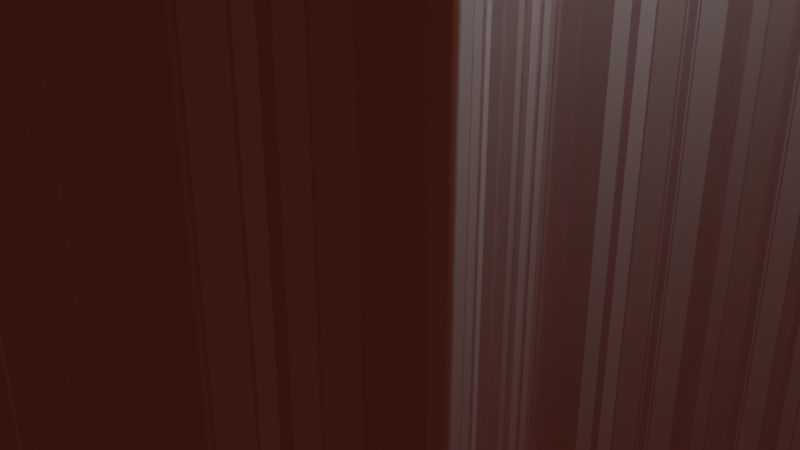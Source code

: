 # Source: The_wall.blend  (saved by Blender 2.90.8; exported with 4.5.12 LTS)
import bpy
from mathutils import Matrix  # noqa: F401  (used for matrix-valued properties, if any)

bpy.ops.wm.read_factory_settings(use_empty=True)
scene = bpy.context.scene
scene.name = 'Scene'

# ---- collections
col_collection = bpy.data.collections.new('Collection'); scene.collection.children.link(col_collection)

# ---- materials (node trees are filled in below, after node groups)
mat_material_001 = bpy.data.materials.new('Material.001')
mat_material_001.use_transparent_shadow = False
mat_material_002 = bpy.data.materials.new('Material.002')
mat_material_002.use_transparent_shadow = False

# ---- material node trees
mat_material_001.use_nodes = True; mat_material_001.node_tree.nodes.clear()
_N = mat_material_001.node_tree.nodes; _L = mat_material_001.node_tree.links
n0 = _N.new('ShaderNodeBsdfPrincipled'); n0.name = 'Principled BSDF'; n0.location = (10, 300)
n0.distribution = 'GGX'
n0.subsurface_method = 'BURLEY'
n0.inputs[2].default_value = 0.6227
n0.inputs[3].default_value = 1.45
n0.inputs[8].default_value = 1.0
n0.inputs[27].default_value = (0.02718, 0.002979, 0.0, 1.0)
n0.inputs[28].default_value = 1.0
n1 = _N.new('ShaderNodeOutputMaterial'); n1.name = 'Material Output'; n1.location = (300, 300)
n2 = _N.new('ShaderNodeTexBrick'); n2.name = 'Brick Texture'; n2.location = (-279, 233)
n2.inputs[1].default_value = (0.1118, 0.1118, 0.1118, 1.0)
n2.inputs[2].default_value = (0.04042, 0.04042, 0.04042, 1.0)
n2.inputs[4].default_value = 71.8
n3 = _N.new('ShaderNodeMix'); n3.name = 'Mix'; n3.location = (-160, 180)
n3.data_type = 'RGBA'
n3.inputs[7].default_value = (0.04914, 0.0435, 0.05128, 1.0)
_L.new(n0.outputs[0], n1.inputs[0])
_L.new(n2.outputs[0], n3.inputs[6])
_L.new(n2.outputs[1], n3.inputs[0])
_L.new(n2.outputs[1], n0.inputs[10])
_L.new(n3.outputs[2], n0.inputs[0])
n1.is_active_output = True
mat_material_002.use_nodes = True; mat_material_002.node_tree.nodes.clear()
_N = mat_material_002.node_tree.nodes; _L = mat_material_002.node_tree.links
n0 = _N.new('ShaderNodeBsdfPrincipled'); n0.name = 'Principled BSDF'; n0.location = (10, 300)
n0.distribution = 'GGX'
n0.subsurface_method = 'BURLEY'
n0.inputs[0].default_value = (0.01341, 0.01341, 0.01341, 1.0)
n0.inputs[3].default_value = 1.45
n0.inputs[27].default_value = (0.0, 0.0, 0.0, 1.0)
n0.inputs[28].default_value = 1.0
n1 = _N.new('ShaderNodeOutputMaterial'); n1.name = 'Material Output'; n1.location = (300, 300)
_L.new(n0.outputs[0], n1.inputs[0])
n1.is_active_output = True

# ---- world
world_world = bpy.data.worlds.new('World'); scene.world = world_world
world_world.use_nodes = True; world_world.node_tree.nodes.clear()
_N = world_world.node_tree.nodes; _L = world_world.node_tree.links
n0 = _N.new('ShaderNodeOutputWorld'); n0.name = 'World Output'; n0.location = (300, 300)
n1 = _N.new('ShaderNodeBackground'); n1.name = 'Background'; n1.location = (10, 300)
n1.inputs[0].default_value = (0.05088, 0.05088, 0.05088, 1.0)
_L.new(n1.outputs[0], n0.inputs[0])
n0.is_active_output = True
world_world.color = (0.05088, 0.05088, 0.05088)
world_world.use_sun_shadow = False
world_world.sun_shadow_jitter_overblur = 0.0

# ---- cameras
cam_camera = bpy.data.cameras.new('Camera')
cam_camera.clip_end = 100.0
cam_camera.ortho_scale = 7.314

# ---- lights
light_light = bpy.data.lights.new('Light', 'POINT')
light_light.transmission_factor = 0.0
light_light.energy = 1000.0
light_light.shadow_soft_size = 0.1
light_light.shadow_maximum_resolution = 0.006
light_light.use_absolute_resolution = True
light_spot = bpy.data.lights.new('Spot', 'SPOT')
light_spot.color = (1.0, 0.7773, 0.4305)
light_spot.transmission_factor = 0.0
light_spot.energy = 100.0
light_spot.shadow_soft_size = 0.25
light_spot.shadow_maximum_resolution = 0.006
light_spot.use_absolute_resolution = True
light_spot.spot_size = 0.7647
light_spot_001 = bpy.data.lights.new('Spot.001', 'SPOT')
light_spot_001.color = (1.0, 0.7773, 0.4305)
light_spot_001.transmission_factor = 0.0
light_spot_001.energy = 100.0
light_spot_001.shadow_soft_size = 0.25
light_spot_001.shadow_maximum_resolution = 0.006
light_spot_001.use_absolute_resolution = True
light_spot_001.spot_size = 0.7647

# ---- meshes
me_cube = bpy.data.meshes.new('Cube')
me_cube.from_pydata([(1.0, 1.0, 1.0), (1.0, 1.0, -1.0), (1.0, -1.0, 1.0), (1.0, -1.0, -1.0), (-1.0, 1.0, 1.0), (-1.0, 1.0, -1.0), (-1.0, -1.0, 1.0), (-1.0, -1.0, -1.0), (-1.0, 0.7096, -1.0), (-1.0, 0.4239, -1.0), (-1.0, 0.1382, -1.0), (-1.0, -0.1476, -1.0), (-1.0, -0.4333, -1.0), (-1.0, -0.719, -1.0), (2.651, 0.7096, 1.0), (1.0, 0.4239, 1.0), (2.651, 0.1382, 1.0), (1.0, -0.1476, 1.0), (2.651, -0.4333, 1.0), (2.651, -0.719, 1.0), (2.651, -0.719, -1.0), (2.651, -0.4333, -1.0), (1.0, -0.1476, -1.0), (2.651, 0.1382, -1.0), (1.0, 0.4239, -1.0), (2.651, 0.7096, -1.0), (1.0, 0.7511, -1.0), (2.651, 0.7926, -1.0), (1.0, 0.8341, -1.0), (2.651, 0.8755, -1.0), (1.0, 0.917, -1.0), (2.651, 0.9585, -1.0), (-1.0, 0.9585, -1.0), (-1.0, 0.917, -1.0), (-1.0, 0.8755, -1.0), (-1.0, 0.8341, -1.0), (-1.0, 0.7926, -1.0), (-1.0, 0.7511, -1.0), (2.651, 0.9585, 1.0), (1.0, 0.917, 1.0), (2.651, 0.8755, 1.0), (1.0, 0.8341, 1.0), (2.651, 0.7926, 1.0), (1.0, 0.7511, 1.0), (-1.0, 0.628, -1.0), (-1.0, 0.5871, -1.0), (-1.0, 0.5463, -1.0), (-1.0, 0.4647, -1.0), (1.0, 0.6688, 1.0), (2.651, 0.628, 1.0), (1.0, 0.5871, 1.0), (2.651, 0.5463, 1.0), (1.0, 0.5055, 1.0), (2.651, 0.4647, 1.0), (2.651, 0.4647, -1.0), (1.0, 0.5055, -1.0), (2.651, 0.5463, -1.0), (1.0, 0.5871, -1.0), (2.651, 0.628, -1.0), (1.0, 0.6688, -1.0), (-1.0, 0.3422, -1.0), (-1.0, 0.3014, -1.0), (-1.0, 0.2198, -1.0), (-1.0, 0.179, -1.0), (2.651, 0.3831, 1.0), (1.0, 0.3422, 1.0), (2.651, 0.3014, 1.0), (1.0, 0.2606, 1.0), (2.651, 0.2198, 1.0), (1.0, 0.179, 1.0), (1.0, 0.179, -1.0), (2.651, 0.2198, -1.0), (1.0, 0.2606, -1.0), (2.651, 0.3014, -1.0), (1.0, 0.3422, -1.0), (2.651, 0.3831, -1.0), (-1.0, 0.09735, -1.0), (-1.0, 0.05653, -1.0), (-1.0, 0.01572, -1.0), (-1.0, -0.0251, -1.0), (-1.0, -0.06592, -1.0), (-1.0, -0.1067, -1.0), (1.0, 0.09735, 1.0), (2.651, 0.05653, 1.0), (1.0, 0.01572, 1.0), (2.651, -0.0251, 1.0), (1.0, -0.06592, 1.0), (2.651, -0.1067, 1.0), (2.651, -0.1067, -1.0), (1.0, -0.06592, -1.0), (2.651, -0.0251, -1.0), (1.0, 0.01572, -1.0), (2.651, 0.05653, -1.0), (1.0, 0.09735, -1.0), (-1.0, -0.1884, -1.0), (-1.0, -0.2292, -1.0), (-1.0, -0.27, -1.0), (-1.0, -0.3108, -1.0), (-1.0, -0.3516, -1.0), (-1.0, -0.3924, -1.0), (2.651, -0.1884, 1.0), (1.0, -0.2292, 1.0), (2.651, -0.27, 1.0), (1.0, -0.3108, 1.0), (2.651, -0.3516, 1.0), (1.0, -0.3924, 1.0), (1.0, -0.3924, -1.0), (2.651, -0.3516, -1.0), (1.0, -0.3108, -1.0), (2.651, -0.27, -1.0), (1.0, -0.2292, -1.0), (2.651, -0.1884, -1.0), (-1.0, -0.4741, -1.0), (-1.0, -0.5149, -1.0), (-1.0, -0.5557, -1.0), (-1.0, -0.5965, -1.0), (-1.0, -0.6373, -1.0), (-1.0, -0.6782, -1.0), (1.0, -0.4741, 1.0), (1.0, -0.5149, 1.0), (2.651, -0.5557, 1.0), (1.0, -0.5965, 1.0), (2.651, -0.6373, 1.0), (1.0, -0.6782, 1.0), (1.0, -0.6782, -1.0), (2.651, -0.6373, -1.0), (1.0, -0.5965, -1.0), (2.651, -0.5557, -1.0), (1.0, -0.5149, -1.0), (1.0, -0.4741, -1.0), (-1.0, -0.7592, -1.0), (-1.0, -0.7993, -1.0), (-1.0, -0.8395, -1.0), (-1.0, -0.8796, -1.0), (-1.0, -0.9198, -1.0), (-1.0, -0.9599, -1.0), (1.0, -0.7592, 1.0), (2.651, -0.7993, 1.0), (1.0, -0.8395, 1.0), (2.651, -0.8796, 1.0), (1.0, -0.9198, 1.0), (2.651, -0.9599, 1.0), (2.651, -0.9599, -1.0), (1.0, -0.9198, -1.0), (2.651, -0.8796, -1.0), (1.0, -0.8395, -1.0), (2.651, -0.7993, -1.0), (1.0, -0.7592, -1.0), (1.0, -1.0, 5.153), (-1.0, -1.0, 5.153), (2.651, -0.9599, 5.153), (-1.0, 0.9585, 5.153), (-1.0, 1.0, 5.153), (1.0, 1.0, 5.153), (1.0, 0.7511, 5.153), (2.651, 0.7096, 5.153), (2.651, 0.4647, 5.153), (1.0, 0.4239, 5.153), (1.0, 0.179, 5.153), (2.651, 0.1382, 5.153), (2.651, -0.1067, 5.153), (1.0, -0.1476, 5.153), (1.0, -0.3924, 5.153), (2.651, -0.4333, 5.153), (1.0, -0.6782, 5.153), (2.651, -0.719, 5.153), (-1.0, -0.7592, 5.153), (-1.0, -0.719, 5.153), (-1.0, -0.4741, 5.153), (-1.0, -0.4333, 5.153), (-1.0, -0.1884, 5.153), (-1.0, -0.1476, 5.153), (-1.0, 0.09735, 5.153), (-1.0, 0.1382, 5.153), (-1.0, 0.3831, 5.153), (-1.0, 0.4239, 5.153), (-1.0, 0.6688, 5.153), (-1.0, 0.7096, 5.153), (-1.0, 0.7511, 5.153), (-1.0, 0.7926, 5.153), (-1.0, 0.8341, 5.153), (-1.0, 0.8755, 5.153), (-1.0, 0.917, 5.153), (2.651, 0.9585, 5.153), (1.0, 0.917, 5.153), (2.651, 0.8755, 5.153), (1.0, 0.8341, 5.153), (2.651, 0.7926, 5.153), (1.0, 0.6688, 5.153), (2.651, 0.628, 5.153), (1.0, 0.5871, 5.153), (2.651, 0.5463, 5.153), (1.0, 0.5055, 5.153), (-1.0, 0.4647, 5.153), (-1.0, 0.5055, 5.153), (-1.0, 0.5463, 5.153), (-1.0, 0.5871, 5.153), (-1.0, 0.628, 5.153), (2.651, 0.3831, 5.153), (1.0, 0.3422, 5.153), (2.651, 0.3014, 5.153), (1.0, 0.2606, 5.153), (2.651, 0.2198, 5.153), (-1.0, 0.179, 5.153), (-1.0, 0.2198, 5.153), (-1.0, 0.2606, 5.153), (-1.0, 0.3014, 5.153), (-1.0, 0.3422, 5.153), (1.0, 0.09735, 5.153), (2.651, 0.05653, 5.153), (1.0, 0.01572, 5.153), (2.651, -0.0251, 5.153), (1.0, -0.06592, 5.153), (-1.0, -0.1067, 5.153), (-1.0, -0.06592, 5.153), (-1.0, -0.0251, 5.153), (-1.0, 0.01572, 5.153), (-1.0, 0.05653, 5.153), (2.651, -0.1884, 5.153), (1.0, -0.2292, 5.153), (2.651, -0.27, 5.153), (1.0, -0.3108, 5.153), (2.651, -0.3516, 5.153), (-1.0, -0.3924, 5.153), (-1.0, -0.3516, 5.153), (-1.0, -0.3108, 5.153), (-1.0, -0.27, 5.153), (-1.0, -0.2292, 5.153), (1.0, -0.4741, 5.153), (1.0, -0.5149, 5.153), (2.651, -0.5557, 5.153), (1.0, -0.5965, 5.153), (2.651, -0.6373, 5.153), (-1.0, -0.6782, 5.153), (-1.0, -0.6373, 5.153), (-1.0, -0.5965, 5.153), (-1.0, -0.5557, 5.153), (-1.0, -0.5149, 5.153), (1.0, -0.7592, 5.153), (2.651, -0.7993, 5.153), (1.0, -0.8395, 5.153), (2.651, -0.8796, 5.153), (1.0, -0.9198, 5.153), (-1.0, -0.9599, 5.153), (-1.0, -0.9198, 5.153), (-1.0, -0.8796, 5.153), (-1.0, -0.8395, 5.153), (-1.0, -0.7993, 5.153), (-17.83, -0.9599, -1.02), (-17.83, -1.0, -1.02), (-15.83, 1.0, -1.02), (-17.83, 1.0, -1.02), (-15.83, 1.0, 0.9798), (-17.83, -1.0, 0.9798), (-17.83, 1.0, 0.9798), (-17.83, 0.9585, 0.9798), (-17.83, 0.7511, -1.02), (-17.83, 0.7096, -1.02), (-17.83, 0.4647, -1.02), (-17.83, 0.4239, -1.02), (-17.83, 0.179, -1.02), (-17.83, 0.1382, -1.02), (-17.83, -0.1067, -1.02), (-17.83, -0.1475, -1.02), (-17.83, -0.3924, -1.02), (-17.83, -0.4332, -1.02), (-17.83, -0.6781, -1.02), (-17.83, -0.719, -1.02), (-17.83, -0.7592, 0.9798), (-17.83, -0.719, 0.9798), (-17.83, -0.4741, 0.9798), (-17.83, -0.4332, 0.9798), (-17.83, -0.1883, 0.9798), (-17.83, -0.1475, 0.9798), (-17.83, 0.09738, 0.9798), (-17.83, 0.1382, 0.9798), (-17.83, 0.3831, 0.9798), (-17.83, 0.4239, 0.9798), (-17.83, 0.6688, 0.9798), (-17.83, 0.7096, 0.9798), (-14.18, 0.3831, -1.02), (-15.83, 0.4239, -1.02), (-15.83, 0.6688, -1.02), (-14.18, 0.7096, -1.02), (-17.83, -0.27, 5.133), (-17.83, -0.27, 0.9798), (-17.83, 0.7926, 5.133), (-17.83, 0.7926, 0.9798), (-17.83, 1.0, 5.133), (-17.83, 0.9585, 5.133), (-17.83, 0.7511, 0.9798), (-17.83, 0.8341, 0.9798), (-17.83, 0.8756, 0.9798), (-17.83, 0.9171, 0.9798), (-17.83, 0.9585, -1.02), (-17.83, 0.9171, -1.02), (-17.83, 0.8756, -1.02), (-17.83, 0.8341, -1.02), (-17.83, 0.7926, -1.02), (-17.83, -0.3108, 5.133), (-17.83, -0.3108, 0.9798), (-17.83, 0.7511, 5.133), (-17.83, 0.7096, 5.133), (-17.83, -0.4741, 5.133), (-17.83, 0.6688, -1.02), (-17.83, 0.628, -1.02), (-17.83, 0.5872, -1.02), (-17.83, 0.5464, -1.02), (-17.83, 0.5055, -1.02), (-17.83, 0.4647, 0.9798), (-17.83, 0.5055, 0.9798), (-17.83, 0.5464, 0.9798), (-17.83, 0.5872, 0.9798), (-17.83, 0.628, 0.9798), (-14.18, 0.4647, -1.02), (-15.83, 0.5055, -1.02), (-14.18, 0.5464, -1.02), (-14.18, 0.628, -1.02), (-17.83, -0.3516, 5.133), (-17.83, -0.3516, 0.9798), (-17.83, -0.5149, 5.133), (-17.83, -0.5149, 0.9798), (-17.83, 0.3831, -1.02), (-17.83, 0.3423, -1.02), (-17.83, 0.3015, -1.02), (-17.83, 0.2606, -1.02), (-17.83, 0.2198, -1.02), (-17.83, 0.179, 0.9798), (-17.83, 0.2198, 0.9798), (-17.83, 0.2606, 0.9798), (-17.83, 0.3015, 0.9798), (-17.83, 0.3423, 0.9798), (-14.18, 0.2198, -1.02), (-15.83, 0.2606, -1.02), (-14.18, 0.3015, -1.02), (-15.83, 0.3423, -1.02), (-17.83, -0.3924, 5.133), (-17.83, -0.3924, 0.9798), (-17.83, -0.4332, 5.133), (-17.83, -0.5557, 5.133), (-17.83, -0.5557, 0.9798), (-17.83, 0.09738, -1.02), (-17.83, 0.05656, -1.02), (-17.83, 0.01574, -1.02), (-17.83, -0.02507, -1.02), (-17.83, -0.06589, -1.02), (-17.83, -0.1067, 0.9798), (-17.83, -0.06589, 0.9798), (-17.83, -0.02507, 0.9798), (-17.83, 0.01574, 0.9798), (-17.83, 0.05656, 0.9798), (-17.83, -0.5965, 5.133), (-17.83, -0.5965, 0.9798), (-17.83, -0.7592, 5.133), (-17.83, -0.6373, 5.133), (-17.83, -0.6373, 0.9798), (-17.83, -0.1883, -1.02), (-17.83, -0.2292, -1.02), (-17.83, -0.27, -1.02), (-17.83, -0.3108, -1.02), (-17.83, -0.3516, -1.02), (-17.83, -0.2292, 0.9798), (-17.83, -0.7993, 5.133), (-17.83, -0.7993, 0.9798), (-17.83, -0.6781, 5.133), (-17.83, -0.6781, 0.9798), (-17.83, -0.719, 5.133), (-17.83, -0.8395, 5.133), (-17.83, -0.8395, 0.9798), (-17.83, -0.4741, -1.02), (-17.83, -0.5149, -1.02), (-17.83, -0.5557, -1.02), (-17.83, -0.5965, -1.02), (-17.83, -0.6373, -1.02), (-17.83, -0.8796, 5.133), (-17.83, -0.8796, 0.9798), (-17.83, -0.9198, 5.133), (-17.83, -0.9198, 0.9798), (-17.83, -0.7592, -1.02), (-17.83, -0.7993, -1.02), (-17.83, -0.8395, -1.02), (-17.83, -0.8796, -1.02), (-17.83, -0.9198, -1.02), (-17.83, -0.9599, 0.9798), (-17.83, -0.9599, 5.133), (-17.83, -1.0, 5.133), (-17.83, -0.1883, 5.133), (-17.83, -0.1475, 5.133), (-17.83, 0.09738, 5.133), (-17.83, 0.1382, 5.133), (-17.83, 0.3831, 5.133), (-17.83, 0.4239, 5.133), (-17.83, 0.6688, 5.133), (-17.83, 0.8341, 5.133), (-17.83, 0.8756, 5.133), (-17.83, 0.9171, 5.133), (-17.83, 0.4647, 5.133), (-17.83, 0.5055, 5.133), (-17.83, 0.5464, 5.133), (-17.83, 0.5872, 5.133), (-17.83, 0.628, 5.133), (-17.83, 0.179, 5.133), (-17.83, 0.2198, 5.133), (-17.83, 0.2606, 5.133), (-17.83, 0.3015, 5.133), (-17.83, 0.3423, 5.133), (-17.83, -0.1067, 5.133), (-17.83, -0.06589, 5.133), (-17.83, -0.02507, 5.133), (-17.83, 0.01574, 5.133), (-17.83, 0.05656, 5.133), (-17.83, -0.2292, 5.133), (-0.9753, 0.2198, 4.851), (-17.8, 0.2198, 4.831), (-17.8, 0.1382, 4.831), (-0.9753, 0.1382, 4.851), (-0.9753, 0.179, 4.851), (-17.8, 0.179, 4.831), (-0.9753, -0.719, 4.851), (-17.8, -0.719, 4.831), (-0.9753, -0.1884, 4.851), (-17.8, -0.1883, 4.831), (-0.9753, -0.2292, 4.851), (-17.8, -0.2292, 4.831), (-0.9753, -0.27, 4.851), (-17.8, -0.27, 4.831), (-0.9753, 0.6688, 4.851), (-17.8, 0.6688, 4.831), (-0.9753, -0.3108, 4.851), (-17.8, -0.3108, 4.831), (-0.9753, 0.628, 4.851), (-17.8, 0.628, 4.831), (-0.9753, -0.3516, 4.851), (-17.8, -0.3516, 4.831), (-0.9753, 0.5871, 4.851), (-17.8, 0.5872, 4.831), (-17.8, -0.4332, 4.831), (-0.9753, -0.4333, 4.851), (-0.9753, -0.3924, 4.851), (-17.8, -0.3924, 4.831), (-0.9753, 0.5463, 4.851), (-17.8, 0.5464, 4.831), (-0.9753, 0.5055, 4.851), (-17.8, 0.5055, 4.831), (-17.8, 0.4239, 4.831), (-0.9753, 0.4239, 4.851), (-0.9753, 0.4647, 4.851), (-17.8, 0.4647, 4.831), (-0.9753, -0.7592, 4.851), (-17.8, -0.7592, 4.831), (-0.9753, -0.7993, 4.851), (-17.8, -0.7993, 4.831), (-0.9753, -0.8395, 4.851), (-17.8, -0.8395, 4.831), (-0.9753, 0.09735, 4.851), (-17.8, 0.09738, 4.831), (-0.9753, -0.8796, 4.851), (-17.8, -0.8796, 4.831), (-0.9753, 0.05653, 4.851), (-17.8, 0.05656, 4.831), (-0.9753, -0.9198, 4.851), (-17.8, -0.9198, 4.831), (-0.9753, 0.01572, 4.851), (-17.8, 0.01574, 4.831), (-17.8, -1.0, 4.831), (-0.9753, -1.0, 4.851), (-0.9753, -0.9599, 4.851), (-17.8, -0.9599, 4.831), (-0.9753, -0.0251, 4.851), (-17.8, -0.02507, 4.831), (-0.9753, -0.06592, 4.851), (-17.8, -0.06589, 4.831), (-17.8, -0.1475, 4.831), (-0.9753, -0.1476, 4.851), (-0.9753, -0.1067, 4.851), (-17.8, -0.1067, 4.831), (-0.9753, 0.9585, 4.851), (-17.8, 0.9585, 4.831), (-0.9753, 0.917, 4.851), (-17.8, 0.9171, 4.831), (-0.9753, 0.8755, 4.851), (-17.8, 0.8756, 4.831), (-0.9753, 0.8341, 4.851), (-17.8, 0.8341, 4.831), (-0.9753, 0.7926, 4.851), (-17.8, 0.7926, 4.831), (-17.8, 0.7096, 4.831), (-0.9753, 0.7096, 4.851), (-0.9753, 0.7511, 4.851), (-17.8, 0.7511, 4.831), (-0.9753, 1.0, 4.851), (-0.9753, -0.4741, 4.851), (-0.9753, 0.3831, 4.851), (-0.9753, 0.2606, 4.851), (-0.9753, 0.3014, 4.851), (-0.9753, 0.3422, 4.851), (-0.9753, -0.6782, 4.851), (-0.9753, -0.6373, 4.851), (-0.9753, -0.5965, 4.851), (-0.9753, -0.5557, 4.851), (-0.9753, -0.5149, 4.851), (-17.8, 1.0, 4.831), (-17.8, -0.4741, 4.831), (-17.8, -0.5149, 4.831), (-17.8, -0.5557, 4.831), (-17.8, 0.3831, 4.831), (-17.8, -0.5965, 4.831), (-17.8, 0.3423, 4.831), (-17.8, -0.6781, 4.831), (-17.8, -0.6373, 4.831), (-17.8, 0.2606, 4.831), (-17.8, 0.3015, 4.831)], [], [(76, 77, 342, 341), (3, 2, 6, 7), (97, 98, 360, 359), (135, 142, 3, 7), (142, 141, 2, 3), (233, 234, 497, 496), (26, 43, 14, 25), (54, 53, 15, 24), (70, 69, 16, 23), (88, 87, 17, 22), (106, 105, 18, 21), (124, 123, 19, 20), (37, 26, 25, 8), (47, 54, 24, 9), (63, 70, 23, 10), (81, 88, 22, 11), (99, 106, 21, 12), (117, 124, 20, 13), (318, 336, 439, 433), (10, 76, 341, 261), (96, 97, 359, 358), (205, 206, 494, 493), (167, 233, 496, 418), (95, 96, 358, 357), (68, 67, 201, 202), (176, 177, 487, 426), (116, 117, 266, 373), (48, 14, 155, 188), (94, 95, 357, 356), (67, 66, 200, 201), (336, 338, 436, 439), (115, 116, 373, 372), (0, 4, 152, 153), (11, 94, 356, 263), (66, 65, 199, 200), (204, 205, 493, 412), (5, 1, 31, 32), (32, 31, 30, 33), (33, 30, 29, 34), (34, 29, 28, 35), (35, 28, 27, 36), (36, 27, 26, 37), (1, 0, 38, 31), (31, 38, 39, 30), (30, 39, 40, 29), (29, 40, 41, 28), (28, 41, 42, 27), (27, 42, 43, 26), (54, 47, 258, 314), (114, 115, 372, 371), (113, 114, 371, 370), (134, 135, 248, 382), (46, 56, 316, 307), (112, 113, 370, 369), (87, 86, 212, 160), (133, 134, 382, 381), (12, 112, 369, 265), (65, 64, 198, 199), (9, 24, 281, 259), (132, 133, 381, 380), (58, 44, 305, 317), (8, 25, 283, 257), (71, 62, 326, 332), (131, 132, 380, 379), (130, 131, 379, 378), (61, 73, 334, 324), (13, 130, 378, 267), (74, 60, 323, 335), (44, 58, 57, 45), (45, 57, 56, 46), (174, 175, 445, 492), (388, 410, 459, 455), (25, 14, 48, 59), (59, 48, 49, 58), (58, 49, 50, 57), (57, 50, 51, 56), (56, 51, 52, 55), (55, 52, 53, 54), (86, 85, 211, 212), (203, 204, 412, 416), (64, 15, 157, 198), (172, 173, 415, 454), (85, 84, 210, 211), (2, 141, 150, 148), (410, 409, 463, 459), (173, 203, 416, 415), (6, 149, 385, 253), (25, 59, 282, 283), (170, 171, 473, 420), (409, 408, 469, 463), (24, 75, 280, 281), (168, 169, 437, 491), (60, 74, 73, 61), (408, 407, 471, 469), (166, 167, 418, 448), (62, 71, 70, 63), (24, 15, 64, 75), (75, 64, 65, 74), (74, 65, 66, 73), (73, 66, 67, 72), (72, 67, 68, 71), (71, 68, 69, 70), (407, 406, 475, 471), (406, 387, 472, 475), (84, 83, 209, 210), (105, 104, 222, 162), (6, 2, 148, 149), (59, 58, 317, 282), (36, 37, 256, 298), (56, 55, 315, 316), (75, 74, 335, 280), (35, 36, 298, 297), (55, 54, 314, 315), (34, 35, 297, 296), (10, 23, 93, 76), (76, 93, 92, 77), (77, 92, 91, 78), (78, 91, 90, 79), (79, 90, 89, 80), (80, 89, 88, 81), (23, 16, 82, 93), (93, 82, 83, 92), (92, 83, 84, 91), (91, 84, 85, 90), (90, 85, 86, 89), (89, 86, 87, 88), (83, 82, 208, 209), (390, 405, 507, 505), (104, 103, 221, 222), (73, 72, 333, 334), (82, 16, 159, 208), (33, 34, 296, 295), (405, 404, 511, 507), (72, 71, 332, 333), (32, 33, 295, 294), (404, 403, 510, 511), (5, 32, 294, 251), (403, 402, 413, 510), (11, 22, 111, 94), (94, 111, 110, 95), (95, 110, 109, 96), (96, 109, 108, 97), (97, 108, 107, 98), (98, 107, 106, 99), (22, 17, 100, 111), (111, 100, 101, 110), (110, 101, 102, 109), (109, 102, 103, 108), (108, 103, 104, 107), (107, 104, 105, 106), (103, 102, 220, 221), (402, 401, 417, 413), (401, 389, 414, 417), (102, 101, 219, 220), (123, 122, 232, 164), (227, 170, 420, 422), (151, 152, 490, 476), (392, 400, 431, 427), (226, 227, 422, 424), (117, 13, 267, 266), (400, 399, 435, 431), (99, 12, 265, 264), (12, 21, 129, 112), (112, 129, 128, 113), (113, 128, 127, 114), (114, 127, 126, 115), (115, 126, 125, 116), (116, 125, 124, 117), (21, 18, 118, 129), (129, 118, 119, 128), (128, 119, 120, 127), (127, 120, 121, 126), (126, 121, 122, 125), (125, 122, 123, 124), (225, 226, 424, 428), (81, 11, 263, 262), (63, 10, 261, 260), (47, 9, 259, 258), (37, 8, 257, 256), (399, 398, 441, 435), (20, 19, 136, 147), (147, 136, 137, 146), (146, 137, 138, 145), (145, 138, 139, 144), (144, 139, 140, 143), (143, 140, 141, 142), (13, 20, 147, 130), (130, 147, 146, 131), (131, 146, 145, 132), (132, 145, 144, 133), (133, 144, 143, 134), (134, 143, 142, 135), (101, 100, 218, 219), (122, 121, 231, 232), (197, 176, 426, 430), (100, 17, 161, 218), (121, 120, 230, 231), (4, 0, 252, 254), (150, 243, 149, 148), (154, 178, 177, 155), (156, 193, 175, 157), (158, 203, 173, 159), (160, 213, 171, 161), (162, 223, 169, 163), (164, 233, 167, 165), (153, 152, 151, 183), (183, 151, 182, 184), (184, 182, 181, 185), (185, 181, 180, 186), (186, 180, 179, 187), (187, 179, 178, 154), (155, 177, 176, 188), (188, 176, 197, 189), (189, 197, 196, 190), (190, 196, 195, 191), (191, 195, 194, 192), (192, 194, 193, 156), (157, 175, 174, 198), (198, 174, 207, 199), (199, 207, 206, 200), (200, 206, 205, 201), (201, 205, 204, 202), (202, 204, 203, 158), (159, 173, 172, 208), (208, 172, 217, 209), (209, 217, 216, 210), (210, 216, 215, 211), (211, 215, 214, 212), (212, 214, 213, 160), (161, 171, 170, 218), (218, 170, 227, 219), (219, 227, 226, 220), (220, 226, 225, 221), (221, 225, 224, 222), (222, 224, 223, 162), (163, 169, 168, 228), (228, 168, 237, 229), (229, 237, 236, 230), (230, 236, 235, 231), (231, 235, 234, 232), (232, 234, 233, 164), (165, 167, 166, 238), (238, 166, 247, 239), (239, 247, 246, 240), (240, 246, 245, 241), (241, 245, 244, 242), (242, 244, 243, 150), (49, 48, 188, 189), (224, 225, 428, 432), (398, 397, 443, 441), (69, 68, 202, 158), (50, 49, 189, 190), (45, 46, 307, 306), (196, 197, 430, 434), (44, 45, 306, 305), (51, 50, 190, 191), (223, 224, 432, 438), (62, 63, 260, 326), (52, 51, 191, 192), (152, 4, 254, 288), (397, 396, 447, 443), (53, 52, 192, 156), (195, 196, 434, 440), (60, 61, 324, 323), (80, 81, 262, 345), (14, 43, 154, 155), (7, 6, 253, 249), (169, 223, 438, 437), (15, 53, 156, 157), (396, 391, 444, 447), (16, 69, 158, 159), (79, 80, 345, 344), (17, 87, 160, 161), (0, 1, 250, 252), (18, 105, 162, 163), (152, 288, 501, 490), (19, 123, 164, 165), (194, 195, 440, 442), (78, 79, 344, 343), (1, 5, 251, 250), (38, 0, 153, 183), (289, 395, 479, 477), (39, 38, 183, 184), (193, 194, 442, 446), (40, 39, 184, 185), (77, 78, 343, 342), (41, 40, 185, 186), (42, 41, 186, 187), (43, 42, 187, 154), (136, 19, 165, 238), (137, 136, 238, 239), (138, 137, 239, 240), (139, 138, 240, 241), (118, 18, 163, 228), (140, 139, 241, 242), (119, 118, 228, 229), (141, 140, 242, 150), (120, 119, 229, 230), (272, 361, 411, 386), (294, 255, 254, 251), (251, 254, 252, 250), (378, 268, 269, 267), (369, 270, 271, 265), (356, 272, 273, 263), (341, 274, 275, 261), (322, 276, 277, 259), (304, 278, 279, 257), (292, 291, 393, 394), (347, 346, 406, 407), (361, 285, 284, 411), (291, 287, 286, 393), (346, 273, 387, 406), (285, 300, 299, 284), (287, 290, 301, 286), (257, 279, 290, 256), (256, 290, 287, 298), (298, 287, 291, 297), (297, 291, 292, 296), (296, 292, 293, 295), (295, 293, 255, 294), (254, 255, 289, 288), (300, 319, 318, 299), (290, 279, 302, 301), (270, 321, 320, 303), (259, 277, 309, 258), (258, 309, 310, 308), (308, 310, 311, 307), (307, 311, 312, 306), (306, 312, 313, 305), (305, 313, 278, 304), (257, 283, 282, 304), (304, 282, 317, 305), (307, 316, 315, 308), (308, 315, 314, 258), (319, 337, 336, 318), (321, 340, 339, 320), (261, 275, 327, 260), (260, 327, 328, 326), (326, 328, 329, 325), (325, 329, 330, 324), (324, 330, 331, 323), (323, 331, 276, 322), (259, 281, 280, 322), (322, 280, 335, 323), (324, 334, 333, 325), (325, 333, 332, 326), (337, 271, 338, 336), (340, 352, 351, 339), (352, 355, 354, 351), (263, 273, 346, 262), (262, 346, 347, 345), (345, 347, 348, 344), (344, 348, 349, 343), (343, 349, 350, 342), (342, 350, 274, 341), (268, 363, 362, 353), (355, 365, 364, 354), (363, 368, 367, 362), (265, 271, 337, 264), (264, 337, 319, 360), (360, 319, 300, 359), (359, 300, 285, 358), (358, 285, 361, 357), (357, 361, 272, 356), (365, 269, 366, 364), (368, 375, 374, 367), (375, 377, 376, 374), (267, 269, 365, 266), (266, 365, 355, 373), (373, 355, 352, 372), (372, 352, 340, 371), (371, 340, 321, 370), (370, 321, 270, 369), (249, 253, 383, 248), (248, 383, 377, 382), (382, 377, 375, 381), (381, 375, 368, 380), (380, 368, 363, 379), (379, 363, 268, 378), (377, 383, 384, 376), (383, 253, 385, 384), (348, 347, 407, 408), (293, 292, 394, 395), (349, 348, 408, 409), (255, 293, 395, 289), (327, 275, 389, 401), (350, 349, 409, 410), (328, 327, 401, 402), (274, 350, 410, 388), (329, 328, 402, 403), (330, 329, 403, 404), (309, 277, 391, 396), (331, 330, 404, 405), (310, 309, 396, 397), (276, 331, 405, 390), (311, 310, 397, 398), (312, 311, 398, 399), (313, 312, 399, 400), (278, 313, 400, 392), (269, 268, 353, 366), (271, 270, 303, 338), (273, 272, 386, 387), (275, 274, 388, 389), (277, 276, 390, 391), (279, 278, 392, 302), (395, 394, 481, 479), (175, 193, 446, 445), (394, 393, 483, 481), (135, 7, 249, 248), (98, 99, 264, 360), (492, 445, 444, 505), (416, 412, 413, 417), (454, 415, 414, 455), (415, 416, 417, 414), (420, 473, 472, 421), (491, 437, 436, 502), (448, 418, 419, 449), (422, 420, 421, 423), (476, 490, 501, 477), (424, 422, 423, 425), (428, 424, 425, 429), (430, 426, 427, 431), (432, 428, 429, 433), (434, 430, 431, 435), (438, 432, 433, 439), (440, 434, 435, 441), (437, 438, 439, 436), (442, 440, 441, 443), (446, 442, 443, 447), (445, 446, 447, 444), (450, 448, 449, 451), (452, 450, 451, 453), (456, 452, 453, 457), (458, 454, 455, 459), (460, 456, 457, 461), (462, 458, 459, 463), (466, 460, 461, 467), (468, 462, 463, 469), (465, 466, 467, 464), (470, 468, 469, 471), (474, 470, 471, 475), (473, 474, 475, 472), (478, 476, 477, 479), (480, 478, 479, 481), (482, 480, 481, 483), (484, 482, 483, 485), (488, 484, 485, 489), (487, 488, 489, 486), (500, 491, 502, 503), (499, 500, 503, 504), (498, 499, 504, 506), (495, 492, 505, 507), (497, 498, 506, 509), (494, 495, 507, 511), (496, 497, 509, 508), (493, 494, 511, 510), (412, 493, 510, 413), (426, 487, 486, 427), (418, 496, 508, 419), (206, 207, 495, 494), (299, 318, 433, 429), (234, 235, 498, 497), (207, 174, 492, 495), (284, 299, 429, 425), (235, 236, 499, 498), (411, 284, 425, 423), (236, 237, 500, 499), (385, 149, 465, 464), (386, 411, 423, 421), (237, 168, 491, 500), (364, 366, 419, 508), (354, 364, 508, 509), (177, 178, 488, 487), (351, 354, 509, 506), (178, 179, 484, 488), (339, 351, 506, 504), (179, 180, 482, 484), (320, 339, 504, 503), (180, 181, 480, 482), (303, 320, 503, 502), (181, 182, 478, 480), (384, 385, 464, 467), (182, 151, 476, 478), (376, 384, 467, 461), (374, 376, 461, 457), (367, 374, 457, 453), (171, 213, 474, 473), (362, 367, 453, 451), (213, 214, 470, 474), (353, 362, 451, 449), (214, 215, 468, 470), (149, 243, 466, 465), (215, 216, 462, 468), (243, 244, 460, 466), (216, 217, 458, 462), (244, 245, 456, 460), (288, 289, 477, 501), (217, 172, 454, 458), (245, 246, 452, 456), (366, 353, 449, 419), (246, 247, 450, 452), (338, 303, 502, 436), (247, 166, 448, 450), (387, 386, 421, 472), (389, 388, 455, 414), (391, 390, 505, 444), (302, 392, 427, 486), (301, 302, 486, 489), (286, 301, 489, 485), (393, 286, 485, 483)])
_uv = me_cube.uv_layers.new(name='UVMap')
_uv.uv.foreach_set('vector', [0.125, 0.6128, 0.125, 0.6179, 0.125, 0.6179, 0.125, 0.6128, 0.375, 0.75, 0.625, 0.75, 0.625, 1.0, 0.375, 1.0, 0.125, 0.6639, 0.125, 0.669, 0.125, 0.669, 0.125, 0.6639, 0.125, 0.745, 0.375, 0.745, 0.375, 0.75, 0.125, 0.75, 0.375, 0.745, 0.625, 0.745, 0.625, 0.75, 0.375, 0.75, 0.875, 0.7098, 0.875, 0.7047, 0.875, 0.7047, 0.875, 0.7098, 0.375, 0.5311, 0.625, 0.5311, 0.625, 0.5363, 0.375, 0.5363, 0.375, 0.5669, 0.625, 0.5669, 0.625, 0.572, 0.375, 0.572, 0.375, 0.6026, 0.625, 0.6026, 0.625, 0.6077, 0.375, 0.6077, 0.375, 0.6383, 0.625, 0.6383, 0.625, 0.6434, 0.375, 0.6434, 0.375, 0.6741, 0.625, 0.6741, 0.625, 0.6792, 0.375, 0.6792, 0.375, 0.7098, 0.625, 0.7098, 0.625, 0.7149, 0.375, 0.7149, 0.125, 0.5311, 0.375, 0.5311, 0.375, 0.5363, 0.125, 0.5363, 0.125, 0.5669, 0.375, 0.5669, 0.375, 0.572, 0.125, 0.572, 0.125, 0.6026, 0.375, 0.6026, 0.375, 0.6077, 0.125, 0.6077, 0.125, 0.6383, 0.375, 0.6383, 0.375, 0.6434, 0.125, 0.6434, 0.125, 0.6741, 0.375, 0.6741, 0.375, 0.6792, 0.125, 0.6792, 0.125, 0.7098, 0.375, 0.7098, 0.375, 0.7149, 0.125, 0.7149, 0.625, 0.08105, 0.625, 0.07594, 0.625, 0.07594, 0.625, 0.08105, 0.125, 0.6077, 0.125, 0.6128, 0.125, 0.6128, 0.125, 0.6077, 0.125, 0.6587, 0.125, 0.6639, 0.125, 0.6639, 0.125, 0.6587, 0.875, 0.5924, 0.875, 0.5873, 0.875, 0.5873, 0.875, 0.5924, 0.875, 0.7149, 0.875, 0.7098, 0.875, 0.7098, 0.875, 0.7149, 0.125, 0.6536, 0.125, 0.6587, 0.125, 0.6587, 0.125, 0.6536, 0.625, 0.5975, 0.625, 0.5924, 0.625, 0.5924, 0.625, 0.5975, 0.875, 0.5414, 0.875, 0.5363, 0.875, 0.5363, 0.875, 0.5414, 0.125, 0.7047, 0.125, 0.7098, 0.125, 0.7098, 0.125, 0.7047, 0.625, 0.5414, 0.625, 0.5363, 0.625, 0.5363, 0.625, 0.5414, 0.125, 0.6485, 0.125, 0.6536, 0.125, 0.6536, 0.125, 0.6485, 0.625, 0.5924, 0.625, 0.5873, 0.625, 0.5873, 0.625, 0.5924, 0.625, 0.07594, 0.625, 0.07084, 0.625, 0.07084, 0.625, 0.07594, 0.125, 0.6996, 0.125, 0.7047, 0.125, 0.7047, 0.125, 0.6996, 0.625, 0.5, 0.625, 0.25, 0.625, 0.25, 0.625, 0.5, 0.125, 0.6434, 0.125, 0.6485, 0.125, 0.6485, 0.125, 0.6434, 0.625, 0.5873, 0.625, 0.5822, 0.625, 0.5822, 0.625, 0.5873, 0.875, 0.5975, 0.875, 0.5924, 0.875, 0.5924, 0.875, 0.5975, 0.125, 0.5, 0.375, 0.5, 0.375, 0.5052, 0.125, 0.5052, 0.125, 0.5052, 0.375, 0.5052, 0.375, 0.5104, 0.125, 0.5104, 0.125, 0.5104, 0.375, 0.5104, 0.375, 0.5156, 0.125, 0.5156, 0.125, 0.5156, 0.375, 0.5156, 0.375, 0.5207, 0.125, 0.5207, 0.125, 0.5207, 0.375, 0.5207, 0.375, 0.5259, 0.125, 0.5259, 0.125, 0.5259, 0.375, 0.5259, 0.375, 0.5311, 0.125, 0.5311, 0.375, 0.5, 0.625, 0.5, 0.625, 0.5052, 0.375, 0.5052, 0.375, 0.5052, 0.625, 0.5052, 0.625, 0.5104, 0.375, 0.5104, 0.375, 0.5104, 0.625, 0.5104, 0.625, 0.5156, 0.375, 0.5156, 0.375, 0.5156, 0.625, 0.5156, 0.625, 0.5207, 0.375, 0.5207, 0.375, 0.5207, 0.625, 0.5207, 0.625, 0.5259, 0.375, 0.5259, 0.375, 0.5259, 0.625, 0.5259, 0.625, 0.5311, 0.375, 0.5311, 0.375, 0.5669, 0.125, 0.5669, 0.125, 0.5669, 0.375, 0.5669, 0.125, 0.6945, 0.125, 0.6996, 0.125, 0.6996, 0.125, 0.6945, 0.125, 0.6894, 0.125, 0.6945, 0.125, 0.6945, 0.125, 0.6894, 0.125, 0.74, 0.125, 0.745, 0.125, 0.745, 0.125, 0.74, 0.125, 0.5567, 0.375, 0.5567, 0.375, 0.5567, 0.125, 0.5567, 0.125, 0.6843, 0.125, 0.6894, 0.125, 0.6894, 0.125, 0.6843, 0.625, 0.6383, 0.625, 0.6332, 0.625, 0.6332, 0.625, 0.6383, 0.125, 0.735, 0.125, 0.74, 0.125, 0.74, 0.125, 0.735, 0.125, 0.6792, 0.125, 0.6843, 0.125, 0.6843, 0.125, 0.6792, 0.625, 0.5822, 0.625, 0.5771, 0.625, 0.5771, 0.625, 0.5822, 0.125, 0.572, 0.375, 0.572, 0.375, 0.572, 0.125, 0.572, 0.125, 0.7299, 0.125, 0.735, 0.125, 0.735, 0.125, 0.7299, 0.375, 0.5465, 0.125, 0.5465, 0.125, 0.5465, 0.375, 0.5465, 0.125, 0.5363, 0.375, 0.5363, 0.375, 0.5363, 0.125, 0.5363, 0.375, 0.5975, 0.125, 0.5975, 0.125, 0.5975, 0.375, 0.5975, 0.125, 0.7249, 0.125, 0.7299, 0.125, 0.7299, 0.125, 0.7249, 0.125, 0.7199, 0.125, 0.7249, 0.125, 0.7249, 0.125, 0.7199, 0.125, 0.5873, 0.375, 0.5873, 0.375, 0.5873, 0.125, 0.5873, 0.125, 0.7149, 0.125, 0.7199, 0.125, 0.7199, 0.125, 0.7149, 0.375, 0.5822, 0.125, 0.5822, 0.125, 0.5822, 0.375, 0.5822, 0.125, 0.5465, 0.375, 0.5465, 0.375, 0.5516, 0.125, 0.5516, 0.125, 0.5516, 0.375, 0.5516, 0.375, 0.5567, 0.125, 0.5567, 0.875, 0.5771, 0.875, 0.572, 0.875, 0.572, 0.875, 0.5771, 0.625, 0.1372, 0.625, 0.1321, 0.625, 0.1321, 0.625, 0.1372, 0.375, 0.5363, 0.625, 0.5363, 0.625, 0.5414, 0.375, 0.5414, 0.375, 0.5414, 0.625, 0.5414, 0.625, 0.5465, 0.375, 0.5465, 0.375, 0.5465, 0.625, 0.5465, 0.625, 0.5516, 0.375, 0.5516, 0.375, 0.5516, 0.625, 0.5516, 0.625, 0.5567, 0.375, 0.5567, 0.375, 0.5567, 0.625, 0.5567, 0.625, 0.5618, 0.375, 0.5618, 0.375, 0.5618, 0.625, 0.5618, 0.625, 0.5669, 0.375, 0.5669, 0.625, 0.6332, 0.625, 0.6281, 0.625, 0.6281, 0.625, 0.6332, 0.875, 0.6026, 0.875, 0.5975, 0.875, 0.5975, 0.875, 0.6026, 0.625, 0.5771, 0.625, 0.572, 0.625, 0.572, 0.625, 0.5771, 0.875, 0.6128, 0.875, 0.6077, 0.875, 0.6077, 0.875, 0.6128, 0.625, 0.6281, 0.625, 0.623, 0.625, 0.623, 0.625, 0.6281, 0.625, 0.75, 0.625, 0.745, 0.625, 0.745, 0.625, 0.75, 0.625, 0.1321, 0.625, 0.127, 0.625, 0.127, 0.625, 0.1321, 0.875, 0.6077, 0.875, 0.6026, 0.875, 0.6026, 0.875, 0.6077, 0.625, 1.0, 0.625, 1.0, 0.625, 1.0, 0.625, 1.0, 0.375, 0.5363, 0.375, 0.5414, 0.375, 0.5414, 0.375, 0.5363, 0.875, 0.6485, 0.875, 0.6434, 0.875, 0.6434, 0.875, 0.6485, 0.625, 0.127, 0.625, 0.1219, 0.625, 0.1219, 0.625, 0.127, 0.375, 0.572, 0.375, 0.5771, 0.375, 0.5771, 0.375, 0.572, 0.875, 0.6843, 0.875, 0.6792, 0.875, 0.6792, 0.875, 0.6843, 0.125, 0.5822, 0.375, 0.5822, 0.375, 0.5873, 0.125, 0.5873, 0.625, 0.1219, 0.625, 0.1168, 0.625, 0.1168, 0.625, 0.1219, 0.875, 0.7199, 0.875, 0.7149, 0.875, 0.7149, 0.875, 0.7199, 0.125, 0.5975, 0.375, 0.5975, 0.375, 0.6026, 0.125, 0.6026, 0.375, 0.572, 0.625, 0.572, 0.625, 0.5771, 0.375, 0.5771, 0.375, 0.5771, 0.625, 0.5771, 0.625, 0.5822, 0.375, 0.5822, 0.375, 0.5822, 0.625, 0.5822, 0.625, 0.5873, 0.375, 0.5873, 0.375, 0.5873, 0.625, 0.5873, 0.625, 0.5924, 0.375, 0.5924, 0.375, 0.5924, 0.625, 0.5924, 0.625, 0.5975, 0.375, 0.5975, 0.375, 0.5975, 0.625, 0.5975, 0.625, 0.6026, 0.375, 0.6026, 0.625, 0.1168, 0.625, 0.1117, 0.625, 0.1117, 0.625, 0.1168, 0.625, 0.1117, 0.625, 0.1066, 0.625, 0.1066, 0.625, 0.1117, 0.625, 0.623, 0.625, 0.6179, 0.625, 0.6179, 0.625, 0.623, 0.625, 0.6741, 0.625, 0.669, 0.625, 0.669, 0.625, 0.6741, 0.625, 1.0, 0.625, 0.75, 0.625, 0.75, 0.625, 1.0, 0.375, 0.5414, 0.375, 0.5465, 0.375, 0.5465, 0.375, 0.5414, 0.125, 0.5259, 0.125, 0.5311, 0.125, 0.5311, 0.125, 0.5259, 0.375, 0.5567, 0.375, 0.5618, 0.375, 0.5618, 0.375, 0.5567, 0.375, 0.5771, 0.375, 0.5822, 0.375, 0.5822, 0.375, 0.5771, 0.125, 0.5207, 0.125, 0.5259, 0.125, 0.5259, 0.125, 0.5207, 0.375, 0.5618, 0.375, 0.5669, 0.375, 0.5669, 0.375, 0.5618, 0.125, 0.5156, 0.125, 0.5207, 0.125, 0.5207, 0.125, 0.5156, 0.125, 0.6077, 0.375, 0.6077, 0.375, 0.6128, 0.125, 0.6128, 0.125, 0.6128, 0.375, 0.6128, 0.375, 0.6179, 0.125, 0.6179, 0.125, 0.6179, 0.375, 0.6179, 0.375, 0.623, 0.125, 0.623, 0.125, 0.623, 0.375, 0.623, 0.375, 0.6281, 0.125, 0.6281, 0.125, 0.6281, 0.375, 0.6281, 0.375, 0.6332, 0.125, 0.6332, 0.125, 0.6332, 0.375, 0.6332, 0.375, 0.6383, 0.125, 0.6383, 0.375, 0.6077, 0.625, 0.6077, 0.625, 0.6128, 0.375, 0.6128, 0.375, 0.6128, 0.625, 0.6128, 0.625, 0.6179, 0.375, 0.6179, 0.375, 0.6179, 0.625, 0.6179, 0.625, 0.623, 0.375, 0.623, 0.375, 0.623, 0.625, 0.623, 0.625, 0.6281, 0.375, 0.6281, 0.375, 0.6281, 0.625, 0.6281, 0.625, 0.6332, 0.375, 0.6332, 0.375, 0.6332, 0.625, 0.6332, 0.625, 0.6383, 0.375, 0.6383, 0.625, 0.6179, 0.625, 0.6128, 0.625, 0.6128, 0.625, 0.6179, 0.625, 0.1729, 0.625, 0.1678, 0.625, 0.1678, 0.625, 0.1729, 0.625, 0.669, 0.625, 0.6639, 0.625, 0.6639, 0.625, 0.669, 0.375, 0.5873, 0.375, 0.5924, 0.375, 0.5924, 0.375, 0.5873, 0.625, 0.6128, 0.625, 0.6077, 0.625, 0.6077, 0.625, 0.6128, 0.125, 0.5104, 0.125, 0.5156, 0.125, 0.5156, 0.125, 0.5104, 0.625, 0.1678, 0.625, 0.1627, 0.625, 0.1627, 0.625, 0.1678, 0.375, 0.5924, 0.375, 0.5975, 0.375, 0.5975, 0.375, 0.5924, 0.125, 0.5052, 0.125, 0.5104, 0.125, 0.5104, 0.125, 0.5052, 0.625, 0.1627, 0.625, 0.1576, 0.625, 0.1576, 0.625, 0.1627, 0.125, 0.5, 0.125, 0.5052, 0.125, 0.5052, 0.125, 0.5, 0.625, 0.1576, 0.625, 0.1525, 0.625, 0.1525, 0.625, 0.1576, 0.125, 0.6434, 0.375, 0.6434, 0.375, 0.6485, 0.125, 0.6485, 0.125, 0.6485, 0.375, 0.6485, 0.375, 0.6536, 0.125, 0.6536, 0.125, 0.6536, 0.375, 0.6536, 0.375, 0.6587, 0.125, 0.6587, 0.125, 0.6587, 0.375, 0.6587, 0.375, 0.6639, 0.125, 0.6639, 0.125, 0.6639, 0.375, 0.6639, 0.375, 0.669, 0.125, 0.669, 0.125, 0.669, 0.375, 0.669, 0.375, 0.6741, 0.125, 0.6741, 0.375, 0.6434, 0.625, 0.6434, 0.625, 0.6485, 0.375, 0.6485, 0.375, 0.6485, 0.625, 0.6485, 0.625, 0.6536, 0.375, 0.6536, 0.375, 0.6536, 0.625, 0.6536, 0.625, 0.6587, 0.375, 0.6587, 0.375, 0.6587, 0.625, 0.6587, 0.625, 0.6639, 0.375, 0.6639, 0.375, 0.6639, 0.625, 0.6639, 0.625, 0.669, 0.375, 0.669, 0.375, 0.669, 0.625, 0.669, 0.625, 0.6741, 0.375, 0.6741, 0.625, 0.6639, 0.625, 0.6587, 0.625, 0.6587, 0.625, 0.6639, 0.625, 0.1525, 0.625, 0.1474, 0.625, 0.1474, 0.625, 0.1525, 0.625, 0.1474, 0.625, 0.1423, 0.625, 0.1423, 0.625, 0.1474, 0.625, 0.6587, 0.625, 0.6536, 0.625, 0.6536, 0.625, 0.6587, 0.625, 0.7098, 0.625, 0.7047, 0.625, 0.7047, 0.625, 0.7098, 0.875, 0.6536, 0.875, 0.6485, 0.875, 0.6485, 0.875, 0.6536, 0.875, 0.5052, 0.875, 0.5, 0.875, 0.5, 0.875, 0.5052, 0.625, 0.2086, 0.625, 0.2035, 0.625, 0.2035, 0.625, 0.2086, 0.875, 0.6587, 0.875, 0.6536, 0.875, 0.6536, 0.875, 0.6587, 0.125, 0.7098, 0.125, 0.7149, 0.125, 0.7149, 0.125, 0.7098, 0.625, 0.2035, 0.625, 0.1984, 0.625, 0.1984, 0.625, 0.2035, 0.125, 0.6741, 0.125, 0.6792, 0.125, 0.6792, 0.125, 0.6741, 0.125, 0.6792, 0.375, 0.6792, 0.375, 0.6843, 0.125, 0.6843, 0.125, 0.6843, 0.375, 0.6843, 0.375, 0.6894, 0.125, 0.6894, 0.125, 0.6894, 0.375, 0.6894, 0.375, 0.6945, 0.125, 0.6945, 0.125, 0.6945, 0.375, 0.6945, 0.375, 0.6996, 0.125, 0.6996, 0.125, 0.6996, 0.375, 0.6996, 0.375, 0.7047, 0.125, 0.7047, 0.125, 0.7047, 0.375, 0.7047, 0.375, 0.7098, 0.125, 0.7098, 0.375, 0.6792, 0.625, 0.6792, 0.625, 0.6843, 0.375, 0.6843, 0.375, 0.6843, 0.625, 0.6843, 0.625, 0.6894, 0.375, 0.6894, 0.375, 0.6894, 0.625, 0.6894, 0.625, 0.6945, 0.375, 0.6945, 0.375, 0.6945, 0.625, 0.6945, 0.625, 0.6996, 0.375, 0.6996, 0.375, 0.6996, 0.625, 0.6996, 0.625, 0.7047, 0.375, 0.7047, 0.375, 0.7047, 0.625, 0.7047, 0.625, 0.7098, 0.375, 0.7098, 0.875, 0.6639, 0.875, 0.6587, 0.875, 0.6587, 0.875, 0.6639, 0.125, 0.6383, 0.125, 0.6434, 0.125, 0.6434, 0.125, 0.6383, 0.125, 0.6026, 0.125, 0.6077, 0.125, 0.6077, 0.125, 0.6026, 0.125, 0.5669, 0.125, 0.572, 0.125, 0.572, 0.125, 0.5669, 0.125, 0.5311, 0.125, 0.5363, 0.125, 0.5363, 0.125, 0.5311, 0.625, 0.1984, 0.625, 0.1933, 0.625, 0.1933, 0.625, 0.1984, 0.375, 0.7149, 0.625, 0.7149, 0.625, 0.7199, 0.375, 0.7199, 0.375, 0.7199, 0.625, 0.7199, 0.625, 0.7249, 0.375, 0.7249, 0.375, 0.7249, 0.625, 0.7249, 0.625, 0.7299, 0.375, 0.7299, 0.375, 0.7299, 0.625, 0.7299, 0.625, 0.735, 0.375, 0.735, 0.375, 0.735, 0.625, 0.735, 0.625, 0.74, 0.375, 0.74, 0.375, 0.74, 0.625, 0.74, 0.625, 0.745, 0.375, 0.745, 0.125, 0.7149, 0.375, 0.7149, 0.375, 0.7199, 0.125, 0.7199, 0.125, 0.7199, 0.375, 0.7199, 0.375, 0.7249, 0.125, 0.7249, 0.125, 0.7249, 0.375, 0.7249, 0.375, 0.7299, 0.125, 0.7299, 0.125, 0.7299, 0.375, 0.7299, 0.375, 0.735, 0.125, 0.735, 0.125, 0.735, 0.375, 0.735, 0.375, 0.74, 0.125, 0.74, 0.125, 0.74, 0.375, 0.74, 0.375, 0.745, 0.125, 0.745, 0.625, 0.6536, 0.625, 0.6485, 0.625, 0.6485, 0.625, 0.6536, 0.625, 0.7047, 0.625, 0.6996, 0.625, 0.6996, 0.625, 0.7047, 0.875, 0.5465, 0.875, 0.5414, 0.875, 0.5414, 0.875, 0.5465, 0.625, 0.6485, 0.625, 0.6434, 0.625, 0.6434, 0.625, 0.6485, 0.625, 0.6996, 0.625, 0.6945, 0.625, 0.6945, 0.625, 0.6996, 0.625, 0.25, 0.625, 0.5, 0.625, 0.5, 0.625, 0.25, 0.625, 0.745, 0.875, 0.745, 0.875, 0.75, 0.625, 0.75, 0.625, 0.5311, 0.875, 0.5311, 0.875, 0.5363, 0.625, 0.5363, 0.625, 0.5669, 0.875, 0.5669, 0.875, 0.572, 0.625, 0.572, 0.625, 0.6026, 0.875, 0.6026, 0.875, 0.6077, 0.625, 0.6077, 0.625, 0.6383, 0.875, 0.6383, 0.875, 0.6434, 0.625, 0.6434, 0.625, 0.6741, 0.875, 0.6741, 0.875, 0.6792, 0.625, 0.6792, 0.625, 0.7098, 0.875, 0.7098, 0.875, 0.7149, 0.625, 0.7149, 0.625, 0.5, 0.875, 0.5, 0.875, 0.5052, 0.625, 0.5052, 0.625, 0.5052, 0.875, 0.5052, 0.875, 0.5104, 0.625, 0.5104, 0.625, 0.5104, 0.875, 0.5104, 0.875, 0.5156, 0.625, 0.5156, 0.625, 0.5156, 0.875, 0.5156, 0.875, 0.5207, 0.625, 0.5207, 0.625, 0.5207, 0.875, 0.5207, 0.875, 0.5259, 0.625, 0.5259, 0.625, 0.5259, 0.875, 0.5259, 0.875, 0.5311, 0.625, 0.5311, 0.625, 0.5363, 0.875, 0.5363, 0.875, 0.5414, 0.625, 0.5414, 0.625, 0.5414, 0.875, 0.5414, 0.875, 0.5465, 0.625, 0.5465, 0.625, 0.5465, 0.875, 0.5465, 0.875, 0.5516, 0.625, 0.5516, 0.625, 0.5516, 0.875, 0.5516, 0.875, 0.5567, 0.625, 0.5567, 0.625, 0.5567, 0.875, 0.5567, 0.875, 0.5618, 0.625, 0.5618, 0.625, 0.5618, 0.875, 0.5618, 0.875, 0.5669, 0.625, 0.5669, 0.625, 0.572, 0.875, 0.572, 0.875, 0.5771, 0.625, 0.5771, 0.625, 0.5771, 0.875, 0.5771, 0.875, 0.5822, 0.625, 0.5822, 0.625, 0.5822, 0.875, 0.5822, 0.875, 0.5873, 0.625, 0.5873, 0.625, 0.5873, 0.875, 0.5873, 0.875, 0.5924, 0.625, 0.5924, 0.625, 0.5924, 0.875, 0.5924, 0.875, 0.5975, 0.625, 0.5975, 0.625, 0.5975, 0.875, 0.5975, 0.875, 0.6026, 0.625, 0.6026, 0.625, 0.6077, 0.875, 0.6077, 0.875, 0.6128, 0.625, 0.6128, 0.625, 0.6128, 0.875, 0.6128, 0.875, 0.6179, 0.625, 0.6179, 0.625, 0.6179, 0.875, 0.6179, 0.875, 0.623, 0.625, 0.623, 0.625, 0.623, 0.875, 0.623, 0.875, 0.6281, 0.625, 0.6281, 0.625, 0.6281, 0.875, 0.6281, 0.875, 0.6332, 0.625, 0.6332, 0.625, 0.6332, 0.875, 0.6332, 0.875, 0.6383, 0.625, 0.6383, 0.625, 0.6434, 0.875, 0.6434, 0.875, 0.6485, 0.625, 0.6485, 0.625, 0.6485, 0.875, 0.6485, 0.875, 0.6536, 0.625, 0.6536, 0.625, 0.6536, 0.875, 0.6536, 0.875, 0.6587, 0.625, 0.6587, 0.625, 0.6587, 0.875, 0.6587, 0.875, 0.6639, 0.625, 0.6639, 0.625, 0.6639, 0.875, 0.6639, 0.875, 0.669, 0.625, 0.669, 0.625, 0.669, 0.875, 0.669, 0.875, 0.6741, 0.625, 0.6741, 0.625, 0.6792, 0.875, 0.6792, 0.875, 0.6843, 0.625, 0.6843, 0.625, 0.6843, 0.875, 0.6843, 0.875, 0.6894, 0.625, 0.6894, 0.625, 0.6894, 0.875, 0.6894, 0.875, 0.6945, 0.625, 0.6945, 0.625, 0.6945, 0.875, 0.6945, 0.875, 0.6996, 0.625, 0.6996, 0.625, 0.6996, 0.875, 0.6996, 0.875, 0.7047, 0.625, 0.7047, 0.625, 0.7047, 0.875, 0.7047, 0.875, 0.7098, 0.625, 0.7098, 0.625, 0.7149, 0.875, 0.7149, 0.875, 0.7199, 0.625, 0.7199, 0.625, 0.7199, 0.875, 0.7199, 0.875, 0.7249, 0.625, 0.7249, 0.625, 0.7249, 0.875, 0.7249, 0.875, 0.7299, 0.625, 0.7299, 0.625, 0.7299, 0.875, 0.7299, 0.875, 0.735, 0.625, 0.735, 0.625, 0.735, 0.875, 0.735, 0.875, 0.74, 0.625, 0.74, 0.625, 0.74, 0.875, 0.74, 0.875, 0.745, 0.625, 0.745, 0.625, 0.5465, 0.625, 0.5414, 0.625, 0.5414, 0.625, 0.5465, 0.875, 0.669, 0.875, 0.6639, 0.875, 0.6639, 0.875, 0.669, 0.625, 0.1933, 0.625, 0.1882, 0.625, 0.1882, 0.625, 0.1933, 0.625, 0.6026, 0.625, 0.5975, 0.625, 0.5975, 0.625, 0.6026, 0.625, 0.5516, 0.625, 0.5465, 0.625, 0.5465, 0.625, 0.5516, 0.125, 0.5516, 0.125, 0.5567, 0.125, 0.5567, 0.125, 0.5516, 0.875, 0.5516, 0.875, 0.5465, 0.875, 0.5465, 0.875, 0.5516, 0.125, 0.5465, 0.125, 0.5516, 0.125, 0.5516, 0.125, 0.5465, 0.625, 0.5567, 0.625, 0.5516, 0.625, 0.5516, 0.625, 0.5567, 0.875, 0.6741, 0.875, 0.669, 0.875, 0.669, 0.875, 0.6741, 0.125, 0.5975, 0.125, 0.6026, 0.125, 0.6026, 0.125, 0.5975, 0.625, 0.5618, 0.625, 0.5567, 0.625, 0.5567, 0.625, 0.5618, 0.625, 0.25, 0.625, 0.25, 0.625, 0.25, 0.625, 0.25, 0.625, 0.1882, 0.625, 0.1831, 0.625, 0.1831, 0.625, 0.1882, 0.625, 0.5669, 0.625, 0.5618, 0.625, 0.5618, 0.625, 0.5669, 0.875, 0.5567, 0.875, 0.5516, 0.875, 0.5516, 0.875, 0.5567, 0.125, 0.5822, 0.125, 0.5873, 0.125, 0.5873, 0.125, 0.5822, 0.125, 0.6332, 0.125, 0.6383, 0.125, 0.6383, 0.125, 0.6332, 0.625, 0.5363, 0.625, 0.5311, 0.625, 0.5311, 0.625, 0.5363, 0.375, 1.0, 0.625, 1.0, 0.625, 1.0, 0.375, 1.0, 0.875, 0.6792, 0.875, 0.6741, 0.875, 0.6741, 0.875, 0.6792, 0.625, 0.572, 0.625, 0.5669, 0.625, 0.5669, 0.625, 0.572, 0.625, 0.1831, 0.625, 0.178, 0.625, 0.178, 0.625, 0.1831, 0.625, 0.6077, 0.625, 0.6026, 0.625, 0.6026, 0.625, 0.6077, 0.125, 0.6281, 0.125, 0.6332, 0.125, 0.6332, 0.125, 0.6281, 0.625, 0.6434, 0.625, 0.6383, 0.625, 0.6383, 0.625, 0.6434, 0.625, 0.5, 0.375, 0.5, 0.375, 0.5, 0.625, 0.5, 0.625, 0.6792, 0.625, 0.6741, 0.625, 0.6741, 0.625, 0.6792, 0.625, 0.25, 0.625, 0.25, 0.625, 0.25, 0.625, 0.25, 0.625, 0.7149, 0.625, 0.7098, 0.625, 0.7098, 0.625, 0.7149, 0.875, 0.5618, 0.875, 0.5567, 0.875, 0.5567, 0.875, 0.5618, 0.125, 0.623, 0.125, 0.6281, 0.125, 0.6281, 0.125, 0.623, 0.375, 0.5, 0.125, 0.5, 0.125, 0.5, 0.375, 0.5, 0.625, 0.5052, 0.625, 0.5, 0.625, 0.5, 0.625, 0.5052, 0.625, 0.2448, 0.625, 0.2396, 0.625, 0.2396, 0.625, 0.2448, 0.625, 0.5104, 0.625, 0.5052, 0.625, 0.5052, 0.625, 0.5104, 0.875, 0.5669, 0.875, 0.5618, 0.875, 0.5618, 0.875, 0.5669, 0.625, 0.5156, 0.625, 0.5104, 0.625, 0.5104, 0.625, 0.5156, 0.125, 0.6179, 0.125, 0.623, 0.125, 0.623, 0.125, 0.6179, 0.625, 0.5207, 0.625, 0.5156, 0.625, 0.5156, 0.625, 0.5207, 0.625, 0.5259, 0.625, 0.5207, 0.625, 0.5207, 0.625, 0.5259, 0.625, 0.5311, 0.625, 0.5259, 0.625, 0.5259, 0.625, 0.5311, 0.625, 0.7199, 0.625, 0.7149, 0.625, 0.7149, 0.625, 0.7199, 0.625, 0.7249, 0.625, 0.7199, 0.625, 0.7199, 0.625, 0.7249, 0.625, 0.7299, 0.625, 0.7249, 0.625, 0.7249, 0.625, 0.7299, 0.625, 0.735, 0.625, 0.7299, 0.625, 0.7299, 0.625, 0.735, 0.625, 0.6843, 0.625, 0.6792, 0.625, 0.6792, 0.625, 0.6843, 0.625, 0.74, 0.625, 0.735, 0.625, 0.735, 0.625, 0.74, 0.625, 0.6894, 0.625, 0.6843, 0.625, 0.6843, 0.625, 0.6894, 0.625, 0.745, 0.625, 0.74, 0.625, 0.74, 0.625, 0.745, 0.625, 0.6945, 0.625, 0.6894, 0.625, 0.6894, 0.625, 0.6945, 0.625, 0.1015, 0.625, 0.09635, 0.625, 0.09635, 0.625, 0.1015, 0.375, 0.2448, 0.625, 0.2448, 0.625, 0.25, 0.375, 0.25, 0.375, 0.25, 0.625, 0.25, 0.625, 0.5, 0.375, 0.5, 0.375, 0.0301, 0.625, 0.0301, 0.625, 0.03513, 0.375, 0.03513, 0.375, 0.06574, 0.625, 0.06574, 0.625, 0.07084, 0.375, 0.07084, 0.375, 0.1015, 0.625, 0.1015, 0.625, 0.1066, 0.375, 0.1066, 0.375, 0.1372, 0.625, 0.1372, 0.625, 0.1423, 0.375, 0.1423, 0.375, 0.1729, 0.625, 0.1729, 0.625, 0.178, 0.375, 0.178, 0.375, 0.2086, 0.625, 0.2086, 0.625, 0.2137, 0.375, 0.2137, 0.625, 0.2344, 0.625, 0.2293, 0.625, 0.2293, 0.625, 0.2344, 0.625, 0.1168, 0.625, 0.1117, 0.625, 0.1117, 0.625, 0.1168, 0.625, 0.09635, 0.625, 0.09125, 0.625, 0.09125, 0.625, 0.09635, 0.625, 0.2293, 0.625, 0.2241, 0.625, 0.2241, 0.625, 0.2293, 0.625, 0.1117, 0.625, 0.1066, 0.625, 0.1066, 0.625, 0.1117, 0.625, 0.09125, 0.625, 0.08615, 0.625, 0.08615, 0.625, 0.09125, 0.625, 0.2241, 0.625, 0.2189, 0.625, 0.2189, 0.625, 0.2241, 0.375, 0.2137, 0.625, 0.2137, 0.625, 0.2189, 0.375, 0.2189, 0.375, 0.2189, 0.625, 0.2189, 0.625, 0.2241, 0.375, 0.2241, 0.375, 0.2241, 0.625, 0.2241, 0.625, 0.2293, 0.375, 0.2293, 0.375, 0.2293, 0.625, 0.2293, 0.625, 0.2344, 0.375, 0.2344, 0.375, 0.2344, 0.625, 0.2344, 0.625, 0.2396, 0.375, 0.2396, 0.375, 0.2396, 0.625, 0.2396, 0.625, 0.2448, 0.375, 0.2448, 0.625, 0.25, 0.625, 0.2448, 0.625, 0.2448, 0.625, 0.25, 0.625, 0.08615, 0.625, 0.08105, 0.625, 0.08105, 0.625, 0.08615, 0.625, 0.2189, 0.625, 0.2137, 0.625, 0.2137, 0.625, 0.2189, 0.625, 0.06574, 0.625, 0.06064, 0.625, 0.06064, 0.625, 0.06574, 0.375, 0.178, 0.625, 0.178, 0.625, 0.1831, 0.375, 0.1831, 0.375, 0.1831, 0.625, 0.1831, 0.625, 0.1882, 0.375, 0.1882, 0.375, 0.1882, 0.625, 0.1882, 0.625, 0.1933, 0.375, 0.1933, 0.375, 0.1933, 0.625, 0.1933, 0.625, 0.1984, 0.375, 0.1984, 0.375, 0.1984, 0.625, 0.1984, 0.625, 0.2035, 0.375, 0.2035, 0.375, 0.2035, 0.625, 0.2035, 0.625, 0.2086, 0.375, 0.2086, 0.125, 0.5363, 0.375, 0.5363, 0.375, 0.5414, 0.125, 0.5414, 0.125, 0.5414, 0.375, 0.5414, 0.375, 0.5465, 0.125, 0.5465, 0.125, 0.5567, 0.375, 0.5567, 0.375, 0.5618, 0.125, 0.5618, 0.125, 0.5618, 0.375, 0.5618, 0.375, 0.5669, 0.125, 0.5669, 0.625, 0.08105, 0.625, 0.07594, 0.625, 0.07594, 0.625, 0.08105, 0.625, 0.06064, 0.625, 0.05554, 0.625, 0.05554, 0.625, 0.06064, 0.375, 0.1423, 0.625, 0.1423, 0.625, 0.1474, 0.375, 0.1474, 0.375, 0.1474, 0.625, 0.1474, 0.625, 0.1525, 0.375, 0.1525, 0.375, 0.1525, 0.625, 0.1525, 0.625, 0.1576, 0.375, 0.1576, 0.375, 0.1576, 0.625, 0.1576, 0.625, 0.1627, 0.375, 0.1627, 0.375, 0.1627, 0.625, 0.1627, 0.625, 0.1678, 0.375, 0.1678, 0.375, 0.1678, 0.625, 0.1678, 0.625, 0.1729, 0.375, 0.1729, 0.125, 0.572, 0.375, 0.572, 0.375, 0.5771, 0.125, 0.5771, 0.125, 0.5771, 0.375, 0.5771, 0.375, 0.5822, 0.125, 0.5822, 0.125, 0.5873, 0.375, 0.5873, 0.375, 0.5924, 0.125, 0.5924, 0.125, 0.5924, 0.375, 0.5924, 0.375, 0.5975, 0.125, 0.5975, 0.625, 0.07594, 0.625, 0.07084, 0.625, 0.07084, 0.625, 0.07594, 0.625, 0.05554, 0.625, 0.05043, 0.625, 0.05043, 0.625, 0.05554, 0.625, 0.05043, 0.625, 0.04533, 0.625, 0.04533, 0.625, 0.05043, 0.375, 0.1066, 0.625, 0.1066, 0.625, 0.1117, 0.375, 0.1117, 0.375, 0.1117, 0.625, 0.1117, 0.625, 0.1168, 0.375, 0.1168, 0.375, 0.1168, 0.625, 0.1168, 0.625, 0.1219, 0.375, 0.1219, 0.375, 0.1219, 0.625, 0.1219, 0.625, 0.127, 0.375, 0.127, 0.375, 0.127, 0.625, 0.127, 0.625, 0.1321, 0.375, 0.1321, 0.375, 0.1321, 0.625, 0.1321, 0.625, 0.1372, 0.375, 0.1372, 0.625, 0.0301, 0.625, 0.02508, 0.625, 0.02508, 0.625, 0.0301, 0.625, 0.04533, 0.625, 0.04023, 0.625, 0.04023, 0.625, 0.04533, 0.625, 0.02508, 0.625, 0.02006, 0.625, 0.02006, 0.625, 0.02508, 0.375, 0.07084, 0.625, 0.07084, 0.625, 0.07594, 0.375, 0.07594, 0.375, 0.07594, 0.625, 0.07594, 0.625, 0.08105, 0.375, 0.08105, 0.375, 0.08105, 0.625, 0.08105, 0.625, 0.08615, 0.375, 0.08615, 0.375, 0.08615, 0.625, 0.08615, 0.625, 0.09125, 0.375, 0.09125, 0.375, 0.09125, 0.625, 0.09125, 0.625, 0.09635, 0.375, 0.09635, 0.375, 0.09635, 0.625, 0.09635, 0.625, 0.1015, 0.375, 0.1015, 0.625, 0.04023, 0.625, 0.03513, 0.625, 0.03513, 0.625, 0.04023, 0.625, 0.02006, 0.625, 0.01505, 0.625, 0.01505, 0.625, 0.02006, 0.625, 0.01505, 0.625, 0.01003, 0.625, 0.01003, 0.625, 0.01505, 0.375, 0.03513, 0.625, 0.03513, 0.625, 0.04023, 0.375, 0.04023, 0.375, 0.04023, 0.625, 0.04023, 0.625, 0.04533, 0.375, 0.04533, 0.375, 0.04533, 0.625, 0.04533, 0.625, 0.05043, 0.375, 0.05043, 0.375, 0.05043, 0.625, 0.05043, 0.625, 0.05554, 0.375, 0.05554, 0.375, 0.05554, 0.625, 0.05554, 0.625, 0.06064, 0.375, 0.06064, 0.375, 0.06064, 0.625, 0.06064, 0.625, 0.06574, 0.375, 0.06574, 0.375, 0.0, 0.625, 0.0, 0.625, 0.005009, 0.375, 0.005009, 0.375, 0.005009, 0.625, 0.005009, 0.625, 0.01003, 0.375, 0.01003, 0.375, 0.01003, 0.625, 0.01003, 0.625, 0.01505, 0.375, 0.01505, 0.375, 0.01505, 0.625, 0.01505, 0.625, 0.02006, 0.375, 0.02006, 0.375, 0.02006, 0.625, 0.02006, 0.625, 0.02508, 0.375, 0.02508, 0.375, 0.02508, 0.625, 0.02508, 0.625, 0.0301, 0.375, 0.0301, 0.625, 0.01003, 0.625, 0.005009, 0.625, 0.005009, 0.625, 0.01003, 0.625, 0.005009, 0.625, 0.0, 0.625, 0.0, 0.625, 0.005009, 0.625, 0.1219, 0.625, 0.1168, 0.625, 0.1168, 0.625, 0.1219, 0.625, 0.2396, 0.625, 0.2344, 0.625, 0.2344, 0.625, 0.2396, 0.625, 0.127, 0.625, 0.1219, 0.625, 0.1219, 0.625, 0.127, 0.625, 0.2448, 0.625, 0.2396, 0.625, 0.2396, 0.625, 0.2448, 0.625, 0.1474, 0.625, 0.1423, 0.625, 0.1423, 0.625, 0.1474, 0.625, 0.1321, 0.625, 0.127, 0.625, 0.127, 0.625, 0.1321, 0.625, 0.1525, 0.625, 0.1474, 0.625, 0.1474, 0.625, 0.1525, 0.625, 0.1372, 0.625, 0.1321, 0.625, 0.1321, 0.625, 0.1372, 0.625, 0.1576, 0.625, 0.1525, 0.625, 0.1525, 0.625, 0.1576, 0.625, 0.1627, 0.625, 0.1576, 0.625, 0.1576, 0.625, 0.1627, 0.625, 0.1831, 0.625, 0.178, 0.625, 0.178, 0.625, 0.1831, 0.625, 0.1678, 0.625, 0.1627, 0.625, 0.1627, 0.625, 0.1678, 0.625, 0.1882, 0.625, 0.1831, 0.625, 0.1831, 0.625, 0.1882, 0.625, 0.1729, 0.625, 0.1678, 0.625, 0.1678, 0.625, 0.1729, 0.625, 0.1933, 0.625, 0.1882, 0.625, 0.1882, 0.625, 0.1933, 0.625, 0.1984, 0.625, 0.1933, 0.625, 0.1933, 0.625, 0.1984, 0.625, 0.2035, 0.625, 0.1984, 0.625, 0.1984, 0.625, 0.2035, 0.625, 0.2086, 0.625, 0.2035, 0.625, 0.2035, 0.625, 0.2086, 0.625, 0.03513, 0.625, 0.0301, 0.625, 0.0301, 0.625, 0.03513, 0.625, 0.07084, 0.625, 0.06574, 0.625, 0.06574, 0.625, 0.07084, 0.625, 0.1066, 0.625, 0.1015, 0.625, 0.1015, 0.625, 0.1066, 0.625, 0.1423, 0.625, 0.1372, 0.625, 0.1372, 0.625, 0.1423, 0.625, 0.178, 0.625, 0.1729, 0.625, 0.1729, 0.625, 0.178, 0.625, 0.2137, 0.625, 0.2086, 0.625, 0.2086, 0.625, 0.2137, 0.625, 0.2396, 0.625, 0.2344, 0.625, 0.2344, 0.625, 0.2396, 0.875, 0.572, 0.875, 0.5669, 0.875, 0.5669, 0.875, 0.572, 0.625, 0.2344, 0.625, 0.2293, 0.625, 0.2293, 0.625, 0.2344, 0.125, 0.745, 0.125, 0.75, 0.125, 0.75, 0.125, 0.745, 0.125, 0.669, 0.125, 0.6741, 0.125, 0.6741, 0.125, 0.669, 0.875, 0.5771, 0.875, 0.572, 0.875, 0.572, 0.875, 0.5771, 0.875, 0.6026, 0.875, 0.5975, 0.875, 0.5975, 0.875, 0.6026, 0.875, 0.6128, 0.875, 0.6077, 0.875, 0.6077, 0.875, 0.6128, 0.875, 0.6077, 0.875, 0.6026, 0.875, 0.6026, 0.875, 0.6077, 0.875, 0.6485, 0.875, 0.6434, 0.875, 0.6434, 0.875, 0.6485, 0.875, 0.6843, 0.875, 0.6792, 0.875, 0.6792, 0.875, 0.6843, 0.875, 0.7199, 0.875, 0.7149, 0.875, 0.7149, 0.875, 0.7199, 0.875, 0.6536, 0.875, 0.6485, 0.875, 0.6485, 0.875, 0.6536, 0.875, 0.5052, 0.875, 0.5, 0.875, 0.5, 0.875, 0.5052, 0.875, 0.6587, 0.875, 0.6536, 0.875, 0.6536, 0.875, 0.6587, 0.875, 0.6639, 0.875, 0.6587, 0.875, 0.6587, 0.875, 0.6639, 0.875, 0.5465, 0.875, 0.5414, 0.875, 0.5414, 0.875, 0.5465, 0.875, 0.669, 0.875, 0.6639, 0.875, 0.6639, 0.875, 0.669, 0.875, 0.5516, 0.875, 0.5465, 0.875, 0.5465, 0.875, 0.5516, 0.875, 0.6741, 0.875, 0.669, 0.875, 0.669, 0.875, 0.6741, 0.875, 0.5567, 0.875, 0.5516, 0.875, 0.5516, 0.875, 0.5567, 0.875, 0.6792, 0.875, 0.6741, 0.875, 0.6741, 0.875, 0.6792, 0.875, 0.5618, 0.875, 0.5567, 0.875, 0.5567, 0.875, 0.5618, 0.875, 0.5669, 0.875, 0.5618, 0.875, 0.5618, 0.875, 0.5669, 0.875, 0.572, 0.875, 0.5669, 0.875, 0.5669, 0.875, 0.572, 0.875, 0.7249, 0.875, 0.7199, 0.875, 0.7199, 0.875, 0.7249, 0.875, 0.7299, 0.875, 0.7249, 0.875, 0.7249, 0.875, 0.7299, 0.875, 0.735, 0.875, 0.7299, 0.875, 0.7299, 0.875, 0.735, 0.875, 0.6179, 0.875, 0.6128, 0.875, 0.6128, 0.875, 0.6179, 0.875, 0.74, 0.875, 0.735, 0.875, 0.735, 0.875, 0.74, 0.875, 0.623, 0.875, 0.6179, 0.875, 0.6179, 0.875, 0.623, 0.875, 0.745, 0.875, 0.74, 0.875, 0.74, 0.875, 0.745, 0.875, 0.6281, 0.875, 0.623, 0.875, 0.623, 0.875, 0.6281, 0.875, 0.75, 0.875, 0.745, 0.875, 0.745, 0.875, 0.75, 0.875, 0.6332, 0.875, 0.6281, 0.875, 0.6281, 0.875, 0.6332, 0.875, 0.6383, 0.875, 0.6332, 0.875, 0.6332, 0.875, 0.6383, 0.875, 0.6434, 0.875, 0.6383, 0.875, 0.6383, 0.875, 0.6434, 0.875, 0.5104, 0.875, 0.5052, 0.875, 0.5052, 0.875, 0.5104, 0.875, 0.5156, 0.875, 0.5104, 0.875, 0.5104, 0.875, 0.5156, 0.875, 0.5207, 0.875, 0.5156, 0.875, 0.5156, 0.875, 0.5207, 0.875, 0.5259, 0.875, 0.5207, 0.875, 0.5207, 0.875, 0.5259, 0.875, 0.5311, 0.875, 0.5259, 0.875, 0.5259, 0.875, 0.5311, 0.875, 0.5363, 0.875, 0.5311, 0.875, 0.5311, 0.875, 0.5363, 0.875, 0.6894, 0.875, 0.6843, 0.875, 0.6843, 0.875, 0.6894, 0.875, 0.6945, 0.875, 0.6894, 0.875, 0.6894, 0.875, 0.6945, 0.875, 0.6996, 0.875, 0.6945, 0.875, 0.6945, 0.875, 0.6996, 0.875, 0.5822, 0.875, 0.5771, 0.875, 0.5771, 0.875, 0.5822, 0.875, 0.7047, 0.875, 0.6996, 0.875, 0.6996, 0.875, 0.7047, 0.875, 0.5873, 0.875, 0.5822, 0.875, 0.5822, 0.875, 0.5873, 0.875, 0.7098, 0.875, 0.7047, 0.875, 0.7047, 0.875, 0.7098, 0.875, 0.5924, 0.875, 0.5873, 0.875, 0.5873, 0.875, 0.5924, 0.875, 0.5975, 0.875, 0.5924, 0.875, 0.5924, 0.875, 0.5975, 0.875, 0.5414, 0.875, 0.5363, 0.875, 0.5363, 0.875, 0.5414, 0.875, 0.7149, 0.875, 0.7098, 0.875, 0.7098, 0.875, 0.7149, 0.875, 0.5873, 0.875, 0.5822, 0.875, 0.5822, 0.875, 0.5873, 0.625, 0.08615, 0.625, 0.08105, 0.625, 0.08105, 0.625, 0.08615, 0.875, 0.7047, 0.875, 0.6996, 0.875, 0.6996, 0.875, 0.7047, 0.875, 0.5822, 0.875, 0.5771, 0.875, 0.5771, 0.875, 0.5822, 0.625, 0.09125, 0.625, 0.08615, 0.625, 0.08615, 0.625, 0.09125, 0.875, 0.6996, 0.875, 0.6945, 0.875, 0.6945, 0.875, 0.6996, 0.625, 0.09635, 0.625, 0.09125, 0.625, 0.09125, 0.625, 0.09635, 0.875, 0.6945, 0.875, 0.6894, 0.875, 0.6894, 0.875, 0.6945, 0.625, 1.0, 0.625, 1.0, 0.625, 1.0, 0.625, 1.0, 0.625, 0.1015, 0.625, 0.09635, 0.625, 0.09635, 0.625, 0.1015, 0.875, 0.6894, 0.875, 0.6843, 0.875, 0.6843, 0.875, 0.6894, 0.625, 0.04023, 0.625, 0.03513, 0.625, 0.03513, 0.625, 0.04023, 0.625, 0.04533, 0.625, 0.04023, 0.625, 0.04023, 0.625, 0.04533, 0.875, 0.5363, 0.875, 0.5311, 0.875, 0.5311, 0.875, 0.5363, 0.625, 0.05043, 0.625, 0.04533, 0.625, 0.04533, 0.625, 0.05043, 0.875, 0.5311, 0.875, 0.5259, 0.875, 0.5259, 0.875, 0.5311, 0.625, 0.05554, 0.625, 0.05043, 0.625, 0.05043, 0.625, 0.05554, 0.875, 0.5259, 0.875, 0.5207, 0.875, 0.5207, 0.875, 0.5259, 0.625, 0.06064, 0.625, 0.05554, 0.625, 0.05554, 0.625, 0.06064, 0.875, 0.5207, 0.875, 0.5156, 0.875, 0.5156, 0.875, 0.5207, 0.625, 0.06574, 0.625, 0.06064, 0.625, 0.06064, 0.625, 0.06574, 0.875, 0.5156, 0.875, 0.5104, 0.875, 0.5104, 0.875, 0.5156, 0.625, 0.005009, 0.625, 0.0, 0.625, 0.0, 0.625, 0.005009, 0.875, 0.5104, 0.875, 0.5052, 0.875, 0.5052, 0.875, 0.5104, 0.625, 0.01003, 0.625, 0.005009, 0.625, 0.005009, 0.625, 0.01003, 0.625, 0.01505, 0.625, 0.01003, 0.625, 0.01003, 0.625, 0.01505, 0.625, 0.02006, 0.625, 0.01505, 0.625, 0.01505, 0.625, 0.02006, 0.875, 0.6434, 0.875, 0.6383, 0.875, 0.6383, 0.875, 0.6434, 0.625, 0.02508, 0.625, 0.02006, 0.625, 0.02006, 0.625, 0.02508, 0.875, 0.6383, 0.875, 0.6332, 0.875, 0.6332, 0.875, 0.6383, 0.625, 0.0301, 0.625, 0.02508, 0.625, 0.02508, 0.625, 0.0301, 0.875, 0.6332, 0.875, 0.6281, 0.875, 0.6281, 0.875, 0.6332, 0.875, 0.75, 0.875, 0.745, 0.875, 0.745, 0.875, 0.75, 0.875, 0.6281, 0.875, 0.623, 0.875, 0.623, 0.875, 0.6281, 0.875, 0.745, 0.875, 0.74, 0.875, 0.74, 0.875, 0.745, 0.875, 0.623, 0.875, 0.6179, 0.875, 0.6179, 0.875, 0.623, 0.875, 0.74, 0.875, 0.735, 0.875, 0.735, 0.875, 0.74, 0.625, 0.25, 0.625, 0.2448, 0.625, 0.2448, 0.625, 0.25, 0.875, 0.6179, 0.875, 0.6128, 0.875, 0.6128, 0.875, 0.6179, 0.875, 0.735, 0.875, 0.7299, 0.875, 0.7299, 0.875, 0.735, 0.625, 0.03513, 0.625, 0.0301, 0.625, 0.0301, 0.625, 0.03513, 0.875, 0.7299, 0.875, 0.7249, 0.875, 0.7249, 0.875, 0.7299, 0.625, 0.07084, 0.625, 0.06574, 0.625, 0.06574, 0.625, 0.07084, 0.875, 0.7249, 0.875, 0.7199, 0.875, 0.7199, 0.875, 0.7249, 0.625, 0.1066, 0.625, 0.1015, 0.625, 0.1015, 0.625, 0.1066, 0.625, 0.1423, 0.625, 0.1372, 0.625, 0.1372, 0.625, 0.1423, 0.625, 0.178, 0.625, 0.1729, 0.625, 0.1729, 0.625, 0.178, 0.625, 0.2137, 0.625, 0.2086, 0.625, 0.2086, 0.625, 0.2137, 0.625, 0.2189, 0.625, 0.2137, 0.625, 0.2137, 0.625, 0.2189, 0.625, 0.2241, 0.625, 0.2189, 0.625, 0.2189, 0.625, 0.2241, 0.625, 0.2293, 0.625, 0.2241, 0.625, 0.2241, 0.625, 0.2293])
me_cube.materials.append(mat_material_001)
me_cube.use_remesh_preserve_volume = False
me_cube.use_remesh_preserve_attributes = False
me_cube.use_mirror_vertex_groups = False
me_cube.update()
me_cube_001 = bpy.data.meshes.new('Cube.001')
me_cube_001.from_pydata([(-1.0, -1.0, -1.0), (-0.6488, -0.7429, 0.8316), (-1.0, 1.0, -1.0), (-0.5557, 0.7499, 0.7209), (1.706, -1.0, -1.0), (1.706, -1.0, 1.0), (1.706, 1.0, -1.0), (1.706, 1.0, 1.0), (-1.0, -1.0, -0.03571), (-1.0, 1.0, -0.03571), (1.706, 1.0, -0.03571), (1.706, -1.0, -0.03571), (0.0, 1.0, -1.0), (0.0, 1.0, 1.0), (0.0, -1.0, -1.0), (0.0, -1.0, 1.0), (0.0, -1.0, -0.03571), (0.0, 1.0, -0.03571), (-1.0, 0.3333, -1.0), (-1.0, -0.3333, -1.0), (-1.0, -0.3333, 1.0), (-1.0, 0.3333, 1.0), (1.706, -0.3333, -1.0), (1.706, 0.3333, -1.0), (1.706, 0.3333, 1.0), (1.706, -0.3333, 1.0), (0.9927, 0.3333, -0.03571), (0.9927, -0.3333, -0.03571), (-1.0, -0.3333, -0.03571), (-1.0, 0.3333, -0.03571), (0.0, 0.3333, 1.0), (0.0, -0.3333, 1.0), (0.0, 0.3333, -1.0), (0.0, -0.3333, -1.0)], [], [(29, 21, 3, 9), (17, 13, 7, 10), (27, 25, 5, 11), (16, 15, 1, 8), (33, 22, 4, 14), (31, 20, 1, 15), (14, 16, 8, 0), (22, 27, 11, 4), (12, 17, 10, 6), (18, 29, 9, 2), (2, 9, 17, 12), (4, 11, 16, 14), (25, 31, 15, 5), (19, 33, 14, 0), (11, 5, 15, 16), (9, 3, 13, 17), (2, 12, 32, 18), (18, 32, 33, 19), (7, 13, 30, 24), (24, 30, 31, 25), (0, 8, 28, 19), (19, 28, 29, 18), (6, 10, 26, 23), (23, 26, 27, 22), (13, 3, 21, 30), (30, 21, 20, 31), (12, 6, 23, 32), (32, 23, 22, 33), (10, 7, 24, 26), (26, 24, 25, 27), (8, 1, 20, 28), (28, 20, 21, 29)])
_uv = me_cube_001.uv_layers.new(name='UVMap')
_uv.uv.foreach_set('vector', [0.4955, 0.1667, 0.625, 0.1667, 0.625, 0.25, 0.4955, 0.25, 0.4955, 0.375, 0.625, 0.375, 0.625, 0.5, 0.4955, 0.5, 0.4955, 0.6667, 0.625, 0.6667, 0.625, 0.75, 0.4955, 0.75, 0.4955, 0.875, 0.625, 0.875, 0.625, 1.0, 0.4955, 1.0, 0.25, 0.6667, 0.375, 0.6667, 0.375, 0.75, 0.25, 0.75, 0.75, 0.6667, 0.875, 0.6667, 0.875, 0.75, 0.75, 0.75, 0.375, 0.875, 0.4955, 0.875, 0.4955, 1.0, 0.375, 1.0, 0.375, 0.6667, 0.4955, 0.6667, 0.4955, 0.75, 0.375, 0.75, 0.375, 0.375, 0.4955, 0.375, 0.4955, 0.5, 0.375, 0.5, 0.375, 0.1667, 0.4955, 0.1667, 0.4955, 0.25, 0.375, 0.25, 0.375, 0.25, 0.4955, 0.25, 0.4955, 0.375, 0.375, 0.375, 0.375, 0.75, 0.4955, 0.75, 0.4955, 0.875, 0.375, 0.875, 0.625, 0.6667, 0.75, 0.6667, 0.75, 0.75, 0.625, 0.75, 0.125, 0.6667, 0.25, 0.6667, 0.25, 0.75, 0.125, 0.75, 0.4955, 0.75, 0.625, 0.75, 0.625, 0.875, 0.4955, 0.875, 0.4955, 0.25, 0.625, 0.25, 0.625, 0.375, 0.4955, 0.375, 0.125, 0.5, 0.25, 0.5, 0.25, 0.5833, 0.125, 0.5833, 0.125, 0.5833, 0.25, 0.5833, 0.25, 0.6667, 0.125, 0.6667, 0.625, 0.5, 0.75, 0.5, 0.75, 0.5833, 0.625, 0.5833, 0.625, 0.5833, 0.75, 0.5833, 0.75, 0.6667, 0.625, 0.6667, 0.375, 0.0, 0.4955, 0.0, 0.4955, 0.08333, 0.375, 0.08333, 0.375, 0.08333, 0.4955, 0.08333, 0.4955, 0.1667, 0.375, 0.1667, 0.375, 0.5, 0.4955, 0.5, 0.4955, 0.5833, 0.375, 0.5833, 0.375, 0.5833, 0.4955, 0.5833, 0.4955, 0.6667, 0.375, 0.6667, 0.75, 0.5, 0.875, 0.5, 0.875, 0.5833, 0.75, 0.5833, 0.75, 0.5833, 0.875, 0.5833, 0.875, 0.6667, 0.75, 0.6667, 0.25, 0.5, 0.375, 0.5, 0.375, 0.5833, 0.25, 0.5833, 0.25, 0.5833, 0.375, 0.5833, 0.375, 0.6667, 0.25, 0.6667, 0.4955, 0.5, 0.625, 0.5, 0.625, 0.5833, 0.4955, 0.5833, 0.4955, 0.5833, 0.625, 0.5833, 0.625, 0.6667, 0.4955, 0.6667, 0.4955, 0.0, 0.625, 0.0, 0.625, 0.08333, 0.4955, 0.08333, 0.4955, 0.08333, 0.625, 0.08333, 0.625, 0.1667, 0.4955, 0.1667])
me_cube_001.materials.append(mat_material_002)
me_cube_001.use_remesh_fix_poles = True
me_cube_001.use_remesh_preserve_attributes = False
me_cube_001.use_mirror_vertex_groups = False
me_cube_001.update()
me_cube_002 = bpy.data.meshes.new('Cube.002')
me_cube_002.from_pydata([(-1.0, -1.0, -1.0), (-0.6488, -0.7429, 0.8316), (-1.0, 1.0, -1.0), (-0.5557, 0.7499, 0.7209), (1.706, -1.0, -1.0), (1.706, -1.0, 1.0), (1.706, 1.0, -1.0), (1.706, 1.0, 1.0), (-1.0, -1.0, -0.03571), (-1.0, 1.0, -0.03571), (1.706, 1.0, -0.03571), (1.706, -1.0, -0.03571), (0.0, 1.0, -1.0), (0.0, 1.0, 1.0), (0.0, -1.0, -1.0), (0.0, -1.0, 1.0), (0.0, -1.0, -0.03571), (0.0, 1.0, -0.03571), (-1.0, 0.3333, -1.0), (-1.0, -0.3333, -1.0), (-1.0, -0.3333, 1.0), (-1.0, 0.3333, 1.0), (1.706, -0.3333, -1.0), (1.706, 0.3333, -1.0), (1.706, 0.3333, 1.0), (1.706, -0.3333, 1.0), (0.9927, 0.3333, -0.03571), (0.9927, -0.3333, -0.03571), (-1.0, -0.3333, -0.03571), (-1.0, 0.3333, -0.03571), (0.0, 0.3333, 1.0), (0.0, -0.3333, 1.0), (0.0, 0.3333, -1.0), (0.0, -0.3333, -1.0)], [], [(29, 21, 3, 9), (17, 13, 7, 10), (27, 25, 5, 11), (16, 15, 1, 8), (33, 22, 4, 14), (31, 20, 1, 15), (14, 16, 8, 0), (22, 27, 11, 4), (12, 17, 10, 6), (18, 29, 9, 2), (2, 9, 17, 12), (4, 11, 16, 14), (25, 31, 15, 5), (19, 33, 14, 0), (11, 5, 15, 16), (9, 3, 13, 17), (2, 12, 32, 18), (18, 32, 33, 19), (7, 13, 30, 24), (24, 30, 31, 25), (0, 8, 28, 19), (19, 28, 29, 18), (6, 10, 26, 23), (23, 26, 27, 22), (13, 3, 21, 30), (30, 21, 20, 31), (12, 6, 23, 32), (32, 23, 22, 33), (10, 7, 24, 26), (26, 24, 25, 27), (8, 1, 20, 28), (28, 20, 21, 29)])
_uv = me_cube_002.uv_layers.new(name='UVMap')
_uv.uv.foreach_set('vector', [0.4955, 0.1667, 0.625, 0.1667, 0.625, 0.25, 0.4955, 0.25, 0.4955, 0.375, 0.625, 0.375, 0.625, 0.5, 0.4955, 0.5, 0.4955, 0.6667, 0.625, 0.6667, 0.625, 0.75, 0.4955, 0.75, 0.4955, 0.875, 0.625, 0.875, 0.625, 1.0, 0.4955, 1.0, 0.25, 0.6667, 0.375, 0.6667, 0.375, 0.75, 0.25, 0.75, 0.75, 0.6667, 0.875, 0.6667, 0.875, 0.75, 0.75, 0.75, 0.375, 0.875, 0.4955, 0.875, 0.4955, 1.0, 0.375, 1.0, 0.375, 0.6667, 0.4955, 0.6667, 0.4955, 0.75, 0.375, 0.75, 0.375, 0.375, 0.4955, 0.375, 0.4955, 0.5, 0.375, 0.5, 0.375, 0.1667, 0.4955, 0.1667, 0.4955, 0.25, 0.375, 0.25, 0.375, 0.25, 0.4955, 0.25, 0.4955, 0.375, 0.375, 0.375, 0.375, 0.75, 0.4955, 0.75, 0.4955, 0.875, 0.375, 0.875, 0.625, 0.6667, 0.75, 0.6667, 0.75, 0.75, 0.625, 0.75, 0.125, 0.6667, 0.25, 0.6667, 0.25, 0.75, 0.125, 0.75, 0.4955, 0.75, 0.625, 0.75, 0.625, 0.875, 0.4955, 0.875, 0.4955, 0.25, 0.625, 0.25, 0.625, 0.375, 0.4955, 0.375, 0.125, 0.5, 0.25, 0.5, 0.25, 0.5833, 0.125, 0.5833, 0.125, 0.5833, 0.25, 0.5833, 0.25, 0.6667, 0.125, 0.6667, 0.625, 0.5, 0.75, 0.5, 0.75, 0.5833, 0.625, 0.5833, 0.625, 0.5833, 0.75, 0.5833, 0.75, 0.6667, 0.625, 0.6667, 0.375, 0.0, 0.4955, 0.0, 0.4955, 0.08333, 0.375, 0.08333, 0.375, 0.08333, 0.4955, 0.08333, 0.4955, 0.1667, 0.375, 0.1667, 0.375, 0.5, 0.4955, 0.5, 0.4955, 0.5833, 0.375, 0.5833, 0.375, 0.5833, 0.4955, 0.5833, 0.4955, 0.6667, 0.375, 0.6667, 0.75, 0.5, 0.875, 0.5, 0.875, 0.5833, 0.75, 0.5833, 0.75, 0.5833, 0.875, 0.5833, 0.875, 0.6667, 0.75, 0.6667, 0.25, 0.5, 0.375, 0.5, 0.375, 0.5833, 0.25, 0.5833, 0.25, 0.5833, 0.375, 0.5833, 0.375, 0.6667, 0.25, 0.6667, 0.4955, 0.5, 0.625, 0.5, 0.625, 0.5833, 0.4955, 0.5833, 0.4955, 0.5833, 0.625, 0.5833, 0.625, 0.6667, 0.4955, 0.6667, 0.4955, 0.0, 0.625, 0.0, 0.625, 0.08333, 0.4955, 0.08333, 0.4955, 0.08333, 0.625, 0.08333, 0.625, 0.1667, 0.4955, 0.1667])
me_cube_002.materials.append(mat_material_002)
me_cube_002.use_remesh_fix_poles = True
me_cube_002.use_remesh_preserve_attributes = False
me_cube_002.use_mirror_vertex_groups = False
me_cube_002.update()

# ---- objects
ob_cube = bpy.data.objects.new('Cube', me_cube)
ob_light = bpy.data.objects.new('Light', light_light)
ob_camera = bpy.data.objects.new('Camera', cam_camera)
ob_cube_001 = bpy.data.objects.new('Cube.001', me_cube_001)
ob_spot = bpy.data.objects.new('Spot', light_spot)
ob_cube_002 = bpy.data.objects.new('Cube.002', me_cube_002)
ob_spot_001 = bpy.data.objects.new('Spot.001', light_spot_001)

# ---- transforms, parenting, visibility, modifiers, constraints
ob_cube.location = (0.0, 0.0, 0.0)
ob_cube.scale = (1.0, 78.86, 8.238)
ob_cube.lock_rotations_4d = False
ob_cube.empty_display_type = 'ARROWS'
ob_cube.lineart.crease_threshold = 0.0
ob_light.location = (4.076, 1.005, 5.904)
ob_light.rotation_euler = (0.6503, 0.05522, 1.866)
ob_light.lock_rotations_4d = False
ob_light.empty_display_type = 'ARROWS'
ob_light.color = (0.0, 0.0, 0.0, 0.0)
ob_light.lineart.crease_threshold = 0.0
ob_camera.location = (7.359, -6.926, 4.958)
ob_camera.rotation_euler = (1.109, 0.0, 0.8149)
ob_camera.lock_rotations_4d = False
ob_camera.empty_display_type = 'ARROWS'
ob_camera.color = (0.0, 0.0, 0.0, 0.0)
ob_camera.display_type = 'WIRE'
ob_camera.lineart.crease_threshold = 0.0
ob_cube_001.location = (1.287, 4.535, 43.38)
ob_cube_001.lineart.crease_threshold = 0.0
ob_spot.location = (2.6, 4.445, 43.27)
ob_spot.rotation_euler = (0.0, -1.084, 0.0)
ob_spot.lineart.crease_threshold = 0.0
ob_cube_002.location = (0.8928, 54.55, 43.35)
ob_cube_002.lineart.crease_threshold = 0.0
ob_spot_001.location = (2.205, 54.46, 43.25)
ob_spot_001.rotation_euler = (0.0, -1.084, 0.0)
ob_spot_001.lineart.crease_threshold = 0.0

# ---- collection membership
col_collection.objects.link(ob_cube)
col_collection.objects.link(ob_light)
col_collection.objects.link(ob_camera)
col_collection.objects.link(ob_cube_001)
col_collection.objects.link(ob_spot)
col_collection.objects.link(ob_cube_002)
col_collection.objects.link(ob_spot_001)

# ---- scene / render settings (as saved in the file)
scene.camera = ob_camera
scene.frame_start = 1; scene.frame_end = 250; scene.frame_set(1)
scene.render.engine = 'BLENDER_EEVEE_NEXT'
scene.cycles.use_denoising = False
scene.cycles.samples = 128
scene.cycles.sampling_pattern = 'TABULATED_SOBOL'
scene.cycles.use_adaptive_sampling = False
scene.cycles.use_light_tree = False
scene.view_settings.view_transform = 'Filmic'
bpy.context.view_layer.update()
